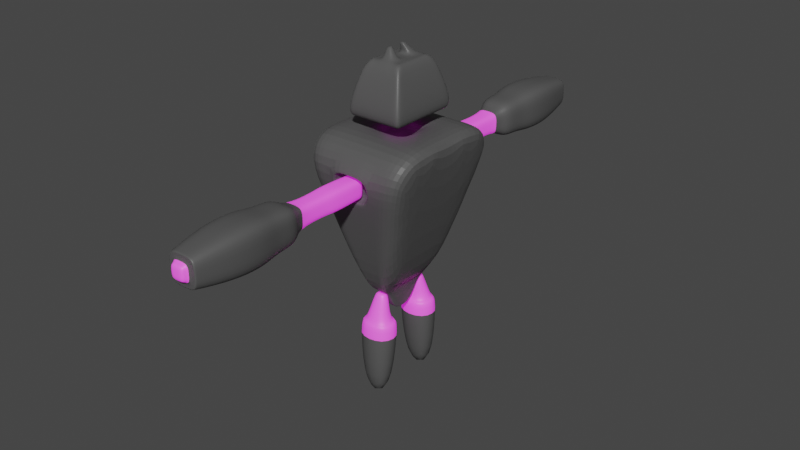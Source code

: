 # Source: Monster_boss_.blend  (saved by Blender 3.3.6; exported with 4.5.12 LTS)
import bpy
from mathutils import Matrix  # noqa: F401  (used for matrix-valued properties, if any)

bpy.ops.wm.read_factory_settings(use_empty=True)
scene = bpy.context.scene
scene.name = 'Scene'

# ---- collections
col_collection = bpy.data.collections.new('Collection'); scene.collection.children.link(col_collection)

# ---- materials (node trees are filled in below, after node groups)
mat_part_a = bpy.data.materials.new('Part_A')
mat_part_a.use_transparent_shadow = False
mat_part_b = bpy.data.materials.new('Part_B')
mat_part_b.use_transparent_shadow = False

# ---- material node trees
mat_part_a.use_nodes = True; mat_part_a.node_tree.nodes.clear()
_N = mat_part_a.node_tree.nodes; _L = mat_part_a.node_tree.links
n0 = _N.new('ShaderNodeBsdfPrincipled'); n0.name = 'Principled BSDF'; n0.location = (10, 300)
n0.distribution = 'GGX'
n0.subsurface_method = 'RANDOM_WALK_SKIN'
n0.inputs[0].default_value = (0.08714, 0.08714, 0.08714, 1.0)
n0.inputs[3].default_value = 1.45
n0.inputs[27].default_value = (0.0, 0.0, 0.0, 1.0)
n0.inputs[28].default_value = 1.0
n1 = _N.new('ShaderNodeOutputMaterial'); n1.name = 'Material Output'; n1.location = (300, 300)
_L.new(n0.outputs[0], n1.inputs[0])
n1.is_active_output = True
mat_part_b.use_nodes = True; mat_part_b.node_tree.nodes.clear()
_N = mat_part_b.node_tree.nodes; _L = mat_part_b.node_tree.links
n0 = _N.new('ShaderNodeBsdfPrincipled'); n0.name = 'Principled BSDF'; n0.location = (10, 300)
n0.distribution = 'GGX'
n0.subsurface_method = 'RANDOM_WALK_SKIN'
n0.inputs[0].default_value = (0.8, 0.1467, 0.5915, 1.0)
n0.inputs[3].default_value = 1.45
n0.inputs[27].default_value = (0.5277, 0.01562, 0.5097, 1.0)
n0.inputs[28].default_value = 1.0
n1 = _N.new('ShaderNodeOutputMaterial'); n1.name = 'Material Output'; n1.location = (300, 300)
_L.new(n0.outputs[0], n1.inputs[0])
n1.is_active_output = True

# ---- world
world_world = bpy.data.worlds.new('World'); scene.world = world_world
world_world.use_nodes = True; world_world.node_tree.nodes.clear()
_N = world_world.node_tree.nodes; _L = world_world.node_tree.links
n0 = _N.new('ShaderNodeOutputWorld'); n0.name = 'World Output'; n0.location = (300, 300)
n1 = _N.new('ShaderNodeBackground'); n1.name = 'Background'; n1.location = (10, 300)
n1.inputs[0].default_value = (0.05088, 0.05088, 0.05088, 1.0)
_L.new(n1.outputs[0], n0.inputs[0])
n0.is_active_output = True
world_world.color = (0.05088, 0.05088, 0.05088)
world_world.use_sun_shadow = False
world_world.sun_shadow_jitter_overblur = 0.0

# ---- meshes
me_body = bpy.data.meshes.new('Body')
me_body.from_pydata([(-0.3581, -0.3941, -0.8699), (-0.1785, -0.5017, -1.0), (0.1785, -0.5017, -1.0), (0.3581, -0.3941, -0.8699), (-0.7017, -0.9237, 0.6937), (-0.8322, -0.7764, 0.6647), (-0.8956, -0.6161, 0.8699), (-0.7965, -0.6844, 1.0), (0.8956, -0.6161, 0.8699), (0.7965, -0.6844, 1.0), (0.7017, -0.9237, 0.6937), (0.8322, -0.7764, 0.6647), (0.1166, -0.3278, -1.08), (-0.1166, -0.3278, -1.08), (0.08726, -0.2452, -1.215), (-0.08726, -0.2452, -1.215), (0.06935, -0.1949, -1.323), (-0.06935, -0.1949, -1.323), (0.05252, -0.09486, -1.424), (-0.05252, -0.09486, -1.424), (-0.08925, -0.5017, -1.0), (0.0, -0.5017, -1.0), (0.08925, -0.5017, -1.0), (0.3034, -0.9138, 0.654), (0.0, -0.9138, 0.654), (-0.3034, -0.9138, 0.654), (0.3982, -0.6844, 1.0), (0.0, -0.6844, 1.0), (-0.3982, -0.6844, 1.0), (-0.05832, -0.3278, -1.08), (0.0, -0.3278, -1.08), (0.05832, -0.3278, -1.08), (-0.04363, -0.2452, -1.215), (3.725e-09, -0.2452, -1.215), (0.04363, -0.2452, -1.215), (-0.03467, -0.1949, -1.323), (0.0, -0.1949, -1.323), (0.03467, -0.1949, -1.323), (-0.02626, -0.09486, -1.424), (0.0, -0.09486, -1.424), (0.02626, -0.09486, -1.424), (0.4401, -0.7127, -0.1531), (0.5952, -0.5853, -0.1026), (-0.4401, -0.7127, -0.1531), (-0.5952, -0.5853, -0.1026), (0.2201, -0.7127, -0.1531), (0.0, -0.7127, -0.1531), (-0.2201, -0.7127, -0.1531), (0.7137, -0.6809, 0.281), (-0.5709, -0.8182, 0.2703), (0.5709, -0.8182, 0.2703), (-0.7137, -0.6809, 0.281), (0.2502, -0.8281, 0.31), (0.0, -0.8281, 0.31), (-0.2502, -0.8281, 0.31), (-0.8956, 0.0, 0.8699), (-0.7965, 0.0, 1.0), (0.8956, 0.0, 0.8699), (0.7965, 0.0, 1.0), (0.2415, 0.0, 1.0), (-0.2415, 0.0, 1.0), (0.1785, 0.0, -1.0), (0.3581, 0.0, -0.8699), (-0.1785, 0.0, -1.0), (-0.3581, 0.0, -0.8699), (0.1166, 0.0, -1.08), (-0.1166, 0.0, -1.08), (0.08726, 0.0, -1.215), (-0.08726, 0.0, -1.215), (0.06935, 0.0, -1.323), (-0.06935, 0.0, -1.323), (0.05252, 0.0, -1.424), (-0.05252, 0.0, -1.424), (-0.02626, 0.0, -1.424), (0.0, 0.0, -1.424), (0.02626, 0.0, -1.424), (0.3509, -0.9237, 0.6937), (0.0, -0.9237, 0.6937), (-0.3509, -0.9237, 0.6937), (0.2855, -0.8182, 0.2703), (-0.2855, -0.8182, 0.2703), (0.0, -0.8182, 0.2703), (0.0, -0.7873, 0.6856), (0.0, -0.7016, 0.3415), (0.3034, -0.7873, 0.6856), (-0.3034, -0.7873, 0.6856), (0.2502, -0.7016, 0.3415), (-0.2502, -0.7016, 0.3415), (-0.8956, -0.2174, 0.8699), (0.7965, -0.2415, 1.0), (0.2415, -0.194, 1.0), (0.0, -0.194, 1.0), (-0.2415, -0.194, 1.0), (-0.7965, -0.2415, 1.0), (0.8956, -0.2174, 0.8699), (-0.2415, 0.0, 0.8789), (0.0, 0.0, 0.8789), (0.2415, 0.0, 0.8789), (0.2415, -0.194, 0.8789), (0.0, -0.194, 0.8789), (-0.2415, -0.194, 0.8789)], [], [(28, 7, 4, 78), (92, 93, 7, 28), (88, 6, 7, 93), (9, 10, 11, 8), (41, 2, 3, 42), (49, 4, 5, 51), (4, 7, 6, 5), (63, 1, 0, 64), (80, 78, 4, 49), (61, 2, 12, 65), (20, 1, 13, 29), (32, 15, 17, 35), (29, 13, 15, 32), (65, 12, 14, 67), (67, 14, 16, 69), (75, 71, 18, 40), (35, 17, 19, 38), (69, 16, 18, 71), (16, 37, 40, 18), (37, 36, 39, 40), (36, 35, 38, 39), (72, 73, 38, 19), (73, 74, 39, 38), (74, 75, 40, 39), (12, 31, 34, 14), (31, 30, 33, 34), (30, 29, 32, 33), (14, 34, 37, 16), (34, 33, 36, 37), (33, 32, 35, 36), (2, 22, 31, 12), (22, 21, 30, 31), (21, 20, 29, 30), (50, 10, 76, 79), (52, 23, 84, 86), (54, 53, 83, 87), (89, 90, 26, 9), (90, 91, 27, 26), (91, 92, 28, 27), (9, 26, 76, 10), (26, 27, 77, 76), (27, 28, 78, 77), (21, 46, 47, 20), (22, 45, 46, 21), (2, 41, 45, 22), (20, 47, 43, 1), (1, 43, 44, 0), (50, 41, 42, 48), (10, 50, 48, 11), (46, 81, 80, 47), (45, 79, 81, 46), (41, 50, 79, 45), (47, 80, 49, 43), (43, 49, 51, 44), (94, 57, 58, 89), (17, 70, 72, 19), (15, 68, 70, 17), (13, 66, 68, 15), (2, 61, 62, 3), (1, 63, 66, 13), (55, 64, 0, 44, 51, 5, 6, 88), (11, 48, 42, 3, 62, 57, 94, 8), (24, 23, 76, 77), (25, 24, 77, 78), (23, 52, 79, 76), (54, 25, 78, 80), (53, 54, 80, 81), (52, 53, 81, 79), (86, 84, 82, 83), (83, 82, 85, 87), (23, 24, 82, 84), (53, 52, 86, 83), (25, 54, 87, 85), (24, 25, 85, 82), (8, 94, 89, 9), (92, 91, 99, 100), (91, 90, 98, 99), (58, 59, 90, 89), (55, 88, 93, 56), (60, 56, 93, 92), (96, 95, 100, 99), (97, 96, 99, 98), (60, 92, 100, 95), (90, 59, 97, 98)])
_uv = me_body.uv_layers.new(name='UV 맵')
_uv.uv.foreach_set('vector', [0.625, 0.9282, 0.625, 0.9814, 0.5867, 0.9793, 0.5867, 0.9271, 0.8032, 0.6552, 0.8564, 0.6552, 0.8564, 0.7105, 0.8032, 0.7105, 0.6087, 0.09712, 0.6087, 0.04599, 0.625, 0.03945, 0.625, 0.09482, 0.6218, 0.7138, 0.5867, 0.75, 0.5831, 0.7303, 0.6087, 0.704, 0.4809, 0.7878, 0.375, 0.8048, 0.3913, 0.7197, 0.4872, 0.725, 0.5303, 0.0, 0.5821, 0.0, 0.5831, 0.01968, 0.5351, 0.02234, 0.5867, 0.0, 0.6218, 0.0362, 0.6087, 0.04599, 0.5831, 0.01968, 0.375, 0.125, 0.375, 0.0, 0.3913, 0.03032, 0.3913, 0.125, 0.5338, 0.9229, 0.5867, 0.9271, 0.5867, 0.9793, 0.5338, 0.9708, 0.3202, 0.625, 0.3202, 0.75, 0.3202, 0.75, 0.3202, 0.625, 0.375, 0.9101, 0.375, 0.9452, 0.375, 0.9452, 0.375, 0.9101, 0.375, 0.9101, 0.375, 0.9452, 0.375, 0.9452, 0.375, 0.9101, 0.375, 0.9101, 0.375, 0.9452, 0.375, 0.9452, 0.375, 0.9101, 0.3202, 0.625, 0.3202, 0.75, 0.3202, 0.75, 0.3202, 0.625, 0.3202, 0.625, 0.3202, 0.75, 0.3202, 0.75, 0.3202, 0.625, 0.2851, 0.625, 0.3202, 0.625, 0.3202, 0.75, 0.2851, 0.75, 0.375, 0.9101, 0.375, 0.9452, 0.375, 0.9452, 0.375, 0.9101, 0.3202, 0.625, 0.3202, 0.75, 0.3202, 0.75, 0.3202, 0.625, 0.375, 0.8048, 0.375, 0.8399, 0.375, 0.8399, 0.375, 0.8048, 0.375, 0.8399, 0.375, 0.875, 0.375, 0.875, 0.375, 0.8399, 0.375, 0.875, 0.375, 0.9101, 0.375, 0.9101, 0.375, 0.875, 0.1798, 0.625, 0.2149, 0.625, 0.2149, 0.75, 0.1798, 0.75, 0.2149, 0.625, 0.25, 0.625, 0.25, 0.75, 0.2149, 0.75, 0.25, 0.625, 0.2851, 0.625, 0.2851, 0.75, 0.25, 0.75, 0.375, 0.8048, 0.375, 0.8399, 0.375, 0.8399, 0.375, 0.8048, 0.375, 0.8399, 0.375, 0.875, 0.375, 0.875, 0.375, 0.8399, 0.375, 0.875, 0.375, 0.9101, 0.375, 0.9101, 0.375, 0.875, 0.375, 0.8048, 0.375, 0.8399, 0.375, 0.8399, 0.375, 0.8048, 0.375, 0.8399, 0.375, 0.875, 0.375, 0.875, 0.375, 0.8399, 0.375, 0.875, 0.375, 0.9101, 0.375, 0.9101, 0.375, 0.875, 0.375, 0.8048, 0.375, 0.8399, 0.375, 0.8399, 0.375, 0.8048, 0.375, 0.8399, 0.375, 0.875, 0.375, 0.875, 0.375, 0.8399, 0.375, 0.875, 0.375, 0.9101, 0.375, 0.9101, 0.375, 0.875, 0.5338, 0.7792, 0.5867, 0.7707, 0.5867, 0.8229, 0.5338, 0.8271, 0.5387, 0.8335, 0.5818, 0.8295, 0.5818, 0.8295, 0.5387, 0.8335, 0.5387, 0.9165, 0.5387, 0.875, 0.5387, 0.875, 0.5387, 0.9165, 0.6436, 0.6552, 0.6968, 0.6552, 0.6968, 0.7105, 0.6436, 0.7105, 0.6968, 0.6552, 0.75, 0.6552, 0.75, 0.7105, 0.6968, 0.7105, 0.75, 0.6552, 0.8032, 0.6552, 0.8032, 0.7105, 0.75, 0.7105, 0.625, 0.7686, 0.625, 0.8218, 0.5867, 0.8229, 0.5867, 0.7707, 0.625, 0.8218, 0.625, 0.875, 0.5867, 0.875, 0.5867, 0.8229, 0.625, 0.875, 0.625, 0.9282, 0.5867, 0.9271, 0.5867, 0.875, 0.375, 0.875, 0.4809, 0.875, 0.4809, 0.9186, 0.375, 0.9101, 0.375, 0.8399, 0.4809, 0.8314, 0.4809, 0.875, 0.375, 0.875, 0.375, 0.8048, 0.4809, 0.7878, 0.4809, 0.8314, 0.375, 0.8399, 0.375, 0.9101, 0.4809, 0.9186, 0.4809, 0.9622, 0.375, 0.9452, 0.375, 0.0, 0.4785, 0.0, 0.4872, 0.025, 0.3913, 0.03032, 0.5338, 0.7792, 0.4809, 0.7878, 0.4872, 0.725, 0.5351, 0.7277, 0.5867, 0.7707, 0.5338, 0.7792, 0.5351, 0.7277, 0.5831, 0.7303, 0.4809, 0.875, 0.5338, 0.875, 0.5338, 0.9229, 0.4809, 0.9186, 0.4809, 0.8314, 0.5338, 0.8271, 0.5338, 0.875, 0.4809, 0.875, 0.4809, 0.7878, 0.5338, 0.7792, 0.5338, 0.8271, 0.4809, 0.8314, 0.4809, 0.9186, 0.5338, 0.9229, 0.5338, 0.9708, 0.4809, 0.9622, 0.4785, 0.0, 0.5303, 0.0, 0.5351, 0.02234, 0.4872, 0.025, 0.6087, 0.6529, 0.6087, 0.625, 0.6436, 0.625, 0.6436, 0.6552, 0.375, 0.0, 0.375, 0.125, 0.375, 0.125, 0.375, 0.0, 0.375, 0.0, 0.375, 0.125, 0.375, 0.125, 0.375, 0.0, 0.375, 0.0, 0.375, 0.125, 0.375, 0.125, 0.375, 0.0, 0.3202, 0.75, 0.3202, 0.625, 0.3913, 0.625, 0.3913, 0.7197, 0.375, 0.0, 0.375, 0.125, 0.375, 0.125, 0.375, 0.0, 0.6087, 0.125, 0.3913, 0.125, 0.3913, 0.03032, 0.4872, 0.025, 0.5351, 0.02234, 0.5831, 0.01968, 0.6087, 0.04599, 0.6087, 0.09712, 0.5831, 0.7303, 0.5351, 0.7277, 0.4872, 0.725, 0.3913, 0.7197, 0.3913, 0.625, 0.6087, 0.625, 0.6087, 0.6529, 0.6087, 0.704, 0.5818, 0.875, 0.5818, 0.8295, 0.5867, 0.8229, 0.5867, 0.875, 0.5818, 0.9205, 0.5818, 0.875, 0.5867, 0.875, 0.5867, 0.9271, 0.5818, 0.8295, 0.5387, 0.8335, 0.5338, 0.8271, 0.5867, 0.8229, 0.5387, 0.9165, 0.5818, 0.9205, 0.5867, 0.9271, 0.5338, 0.9229, 0.5387, 0.875, 0.5387, 0.9165, 0.5338, 0.9229, 0.5338, 0.875, 0.5387, 0.8335, 0.5387, 0.875, 0.5338, 0.875, 0.5338, 0.8271, 0.5387, 0.8335, 0.5818, 0.8295, 0.5818, 0.875, 0.5387, 0.875, 0.5387, 0.875, 0.5818, 0.875, 0.5818, 0.9205, 0.5387, 0.9165, 0.5818, 0.8295, 0.5818, 0.875, 0.5818, 0.875, 0.5818, 0.8295, 0.5387, 0.875, 0.5387, 0.8335, 0.5387, 0.8335, 0.5387, 0.875, 0.5818, 0.9205, 0.5387, 0.9165, 0.5387, 0.9165, 0.5818, 0.9205, 0.5818, 0.875, 0.5818, 0.9205, 0.5818, 0.9205, 0.5818, 0.875, 0.6087, 0.704, 0.6087, 0.6529, 0.6436, 0.6552, 0.6436, 0.7105, 0.8032, 0.6552, 0.75, 0.6552, 0.75, 0.6552, 0.8032, 0.6552, 0.75, 0.6552, 0.6968, 0.6552, 0.6968, 0.6552, 0.75, 0.6552, 0.6436, 0.625, 0.6968, 0.625, 0.6968, 0.6552, 0.6436, 0.6552, 0.6087, 0.125, 0.6087, 0.09712, 0.625, 0.09482, 0.625, 0.125, 0.8032, 0.625, 0.8564, 0.625, 0.8564, 0.6552, 0.8032, 0.6552, 0.75, 0.625, 0.8032, 0.625, 0.8032, 0.6552, 0.75, 0.6552, 0.6968, 0.625, 0.75, 0.625, 0.75, 0.6552, 0.6968, 0.6552, 0.8032, 0.625, 0.8032, 0.6552, 0.8032, 0.6552, 0.8032, 0.625, 0.6968, 0.6552, 0.6968, 0.625, 0.6968, 0.625, 0.6968, 0.6552])
me_body.materials.append(mat_part_a)
me_body.use_mirror_x = True
me_body.use_mirror_y = True
me_body.use_mirror_z = True
me_body.update()
me_body.normals_split_custom_set([tuple(v) for v in zip(*[iter([0.0, -0.788, 0.6157, 0.0, -0.788, 0.6157, 0.0, -0.788, 0.6157, 0.0, -0.788, 0.6157, 1.351e-07, 0.0, 1.0, 1.351e-07, 0.0, 1.0, 1.351e-07, 0.0, 1.0, 1.351e-07, 0.0, 1.0, -0.7954, 0.0, 0.6061, -0.7954, 0.0, 0.6061, -0.7954, 0.0, 0.6061, -0.7954, 0.0, 0.6061, 0.7489, -0.6144, 0.2486, 0.7489, -0.6144, 0.2486, 0.7489, -0.6144, 0.2486, 0.7489, -0.6144, 0.2486, 0.659, -0.6564, -0.3672, 0.659, -0.6564, -0.3672, 0.659, -0.6564, -0.3672, 0.659, -0.6564, -0.3672, -0.659, -0.6565, -0.3672, -0.659, -0.6565, -0.3672, -0.659, -0.6565, -0.3672, -0.659, -0.6565, -0.3672, -0.7489, -0.6144, 0.2486, -0.7489, -0.6144, 0.2486, -0.7489, -0.6144, 0.2486, -0.7489, -0.6144, 0.2486, -0.5866, 0.0, -0.8099, -0.5866, 0.0, -0.8099, -0.5866, 0.0, -0.8099, -0.5866, 0.0, -0.8099, 0.0, -0.9703, -0.2418, 0.0, -0.9703, -0.2418, 0.0, -0.9703, -0.2418, 0.0, -0.9703, -0.2418, 0.7899, 0.0, -0.6132, 0.7899, 0.0, -0.6132, 0.7899, 0.0, -0.6132, 0.7899, 0.0, -0.6132, 0.0, -0.4167, -0.909, 0.0, -0.4167, -0.909, 0.0, -0.4167, -0.909, 0.0, -0.4167, -0.909, 0.0, -0.9055, -0.4243, 0.0, -0.9055, -0.4243, 0.0, -0.9055, -0.4243, 0.0, -0.9055, -0.4243, 0.0, -0.854, -0.5203, 0.0, -0.854, -0.5203, 0.0, -0.854, -0.5203, 0.0, -0.854, -0.5203, 0.9773, 0.0, -0.2119, 0.9773, 0.0, -0.2119, 0.9773, 0.0, -0.2119, 0.9773, 0.0, -0.2119, 0.9864, 0.0, -0.1645, 0.9864, 0.0, -0.1645, 0.9864, 0.0, -0.1645, 0.9864, 0.0, -0.1645, 0.0, 0.0, -1.0, 0.0, 0.0, -1.0, 0.0, 0.0, -1.0, 0.0, 0.0, -1.0, 0.0, -0.7104, -0.7038, 0.0, -0.7104, -0.7038, 0.0, -0.7104, -0.7038, 0.0, -0.7104, -0.7038, 0.9864, 0.0, -0.1644, 0.9864, 0.0, -0.1644, 0.9864, 0.0, -0.1644, 0.9864, 0.0, -0.1644, 0.0, -0.7104, -0.7038, 0.0, -0.7104, -0.7038, 0.0, -0.7104, -0.7038, 0.0, -0.7104, -0.7038, 0.0, -0.7104, -0.7038, 0.0, -0.7104, -0.7038, 0.0, -0.7104, -0.7038, 0.0, -0.7104, -0.7038, 0.0, -0.7104, -0.7038, 0.0, -0.7104, -0.7038, 0.0, -0.7104, -0.7038, 0.0, -0.7104, -0.7038, 0.0, 0.0, -1.0, 0.0, 0.0, -1.0, 0.0, 0.0, -1.0, 0.0, 0.0, -1.0, 0.0, 0.0, -1.0, 0.0, 0.0, -1.0, 0.0, 0.0, -1.0, 0.0, 0.0, -1.0, 0.0, 0.0, -1.0, 0.0, 0.0, -1.0, 0.0, 0.0, -1.0, 0.0, 0.0, -1.0, 0.0, -0.854, -0.5203, 0.0, -0.854, -0.5203, 0.0, -0.854, -0.5203, 0.0, -0.854, -0.5203, 0.0, -0.854, -0.5203, 0.0, -0.854, -0.5203, 0.0, -0.854, -0.5203, 0.0, -0.854, -0.5203, 0.0, -0.854, -0.5203, 0.0, -0.854, -0.5203, 0.0, -0.854, -0.5203, 0.0, -0.854, -0.5203, 0.0, -0.9055, -0.4243, 0.0, -0.9055, -0.4243, 0.0, -0.9055, -0.4243, 0.0, -0.9055, -0.4243, 0.0, -0.9055, -0.4243, 0.0, -0.9055, -0.4243, 0.0, -0.9055, -0.4243, 0.0, -0.9055, -0.4243, 0.0, -0.9055, -0.4243, 0.0, -0.9055, -0.4243, 0.0, -0.9055, -0.4243, 0.0, -0.9055, -0.4243, 0.0, -0.4167, -0.909, 0.0, -0.4167, -0.909, 0.0, -0.4167, -0.909, 0.0, -0.4167, -0.909, 0.0, -0.4167, -0.909, 0.0, -0.4167, -0.909, 0.0, -0.4167, -0.909, 0.0, -0.4167, -0.909, 0.0, -0.4167, -0.909, 0.0, -0.4167, -0.909, 0.0, -0.4167, -0.909, 0.0, -0.4167, -0.909, 0.0, -0.9703, -0.2418, 0.0, -0.9703, -0.2418, 0.0, -0.9703, -0.2418, 0.0, -0.9703, -0.2418, -0.989, -0.03584, 0.1438, -0.989, -0.03584, 0.1438, -0.989, -0.03584, 0.1438, -0.989, -0.03584, 0.1438, 0.0, -0.2418, 0.9703, 0.0, -0.2418, 0.9703, 0.0, -0.2418, 0.9703, 0.0, -0.2418, 0.9703, 0.0, 0.0, 1.0, 0.0, 0.0, 1.0, 0.0, 0.0, 1.0, 0.0, 0.0, 1.0, 0.0, 0.0, 1.0, 0.0, 0.0, 1.0, 0.0, 0.0, 1.0, 0.0, 0.0, 1.0, 0.0, 0.0, 1.0, 0.0, 0.0, 1.0, 0.0, 0.0, 1.0, 0.0, 0.0, 1.0, 0.0, -0.788, 0.6157, 0.0, -0.788, 0.6157, 0.0, -0.788, 0.6157, 0.0, -0.788, 0.6157, 0.0, -0.788, 0.6157, 0.0, -0.788, 0.6157, 0.0, -0.788, 0.6157, 0.0, -0.788, 0.6157, 0.0, -0.788, 0.6157, 0.0, -0.788, 0.6157, 0.0, -0.788, 0.6157, 0.0, -0.788, 0.6157, 0.0, -0.9703, -0.2418, 0.0, -0.9703, -0.2418, 0.0, -0.9703, -0.2418, 0.0, -0.9703, -0.2418, 0.0, -0.9703, -0.2418, 0.0, -0.9703, -0.2418, 0.0, -0.9703, -0.2418, 0.0, -0.9703, -0.2418, 0.0, -0.9703, -0.2418, 0.0, -0.9703, -0.2418, 0.0, -0.9703, -0.2418, 0.0, -0.9703, -0.2418, 0.0, -0.9703, -0.2418, 0.0, -0.9703, -0.2418, 0.0, -0.9703, -0.2418, 0.0, -0.9703, -0.2418, -0.659, -0.6564, -0.3672, -0.659, -0.6564, -0.3672, -0.659, -0.6564, -0.3672, -0.659, -0.6564, -0.3672, 0.659, -0.6564, -0.3672, 0.659, -0.6564, -0.3672, 0.659, -0.6564, -0.3672, 0.659, -0.6564, -0.3672, 0.659, -0.6565, -0.3672, 0.659, -0.6565, -0.3672, 0.659, -0.6565, -0.3672, 0.659, -0.6565, -0.3672, 0.0, -0.9703, -0.2418, 0.0, -0.9703, -0.2418, 0.0, -0.9703, -0.2418, 0.0, -0.9703, -0.2418, 0.0, -0.9703, -0.2418, 0.0, -0.9703, -0.2418, 0.0, -0.9703, -0.2418, 0.0, -0.9703, -0.2418, 0.0, -0.9703, -0.2418, 0.0, -0.9703, -0.2418, 0.0, -0.9703, -0.2418, 0.0, -0.9703, -0.2418, 4.222e-08, -0.9703, -0.2418, 4.222e-08, -0.9703, -0.2418, 4.222e-08, -0.9703, -0.2418, 4.222e-08, -0.9703, -0.2418, -0.659, -0.6564, -0.3672, -0.659, -0.6564, -0.3672, -0.659, -0.6564, -0.3672, -0.659, -0.6564, -0.3672, 0.7954, 0.0, 0.6061, 0.7954, 0.0, 0.6061, 0.7954, 0.0, 0.6061, 0.7954, 0.0, 0.6061, -0.9864, 0.0, -0.1644, -0.9864, 0.0, -0.1644, -0.9864, 0.0, -0.1644, -0.9864, 0.0, -0.1644, -0.9864, 0.0, -0.1645, -0.9864, 0.0, -0.1645, -0.9864, 0.0, -0.1645, -0.9864, 0.0, -0.1645, -0.9773, 0.0, -0.2119, -0.9773, 0.0, -0.2119, -0.9773, 0.0, -0.2119, -0.9773, 0.0, -0.2119, 0.5866, 0.0, -0.8099, 0.5866, 0.0, -0.8099, 0.5866, 0.0, -0.8099, 0.5866, 0.0, -0.8099, -0.7899, 0.0, -0.6132, -0.7899, 0.0, -0.6132, -0.7899, 0.0, -0.6132, -0.7899, 0.0, -0.6132, -0.9554, 5.471e-08, -0.2952, -0.9554, 5.471e-08, -0.2952, -0.9554, 5.471e-08, -0.2952, -0.9554, 5.471e-08, -0.2952, -0.9554, 5.471e-08, -0.2952, -0.9554, 5.471e-08, -0.2952, -0.9554, 5.471e-08, -0.2952, -0.9554, 5.471e-08, -0.2952, 0.9554, 1.094e-07, -0.2952, 0.9554, 1.094e-07, -0.2952, 0.9554, 1.094e-07, -0.2952, 0.9554, 1.094e-07, -0.2952, 0.9554, 1.094e-07, -0.2952, 0.9554, 1.094e-07, -0.2952, 0.9554, 1.094e-07, -0.2952, 0.9554, 1.094e-07, -0.2952, 6.962e-08, -0.9703, -0.2418, 6.962e-08, -0.9703, -0.2418, 6.962e-08, -0.9703, -0.2418, 6.962e-08, -0.9703, -0.2418, -6.962e-08, -0.9703, -0.2418, -6.962e-08, -0.9703, -0.2418, -6.962e-08, -0.9703, -0.2418, -6.962e-08, -0.9703, -0.2418, 0.0, -0.9703, -0.2418, 0.0, -0.9703, -0.2418, 0.0, -0.9703, -0.2418, 0.0, -0.9703, -0.2418, 0.0, -0.9703, -0.2418, 0.0, -0.9703, -0.2418, 0.0, -0.9703, -0.2418, 0.0, -0.9703, -0.2418, 0.0, -0.9703, -0.2418, 0.0, -0.9703, -0.2418, 0.0, -0.9703, -0.2418, 0.0, -0.9703, -0.2418, 0.0, -0.9703, -0.2418, 0.0, -0.9703, -0.2418, 0.0, -0.9703, -0.2418, 0.0, -0.9703, -0.2418, 0.0, -0.9703, -0.2418, 0.0, -0.9703, -0.2418, 0.0, -0.9703, -0.2418, 0.0, -0.9703, -0.2418, 0.0, -0.9703, -0.2418, 0.0, -0.9703, -0.2418, 0.0, -0.9703, -0.2418, 0.0, -0.9703, -0.2418, 1.884e-07, 0.2418, -0.9703, 1.884e-07, 0.2418, -0.9703, 1.884e-07, 0.2418, -0.9703, 1.884e-07, 0.2418, -0.9703, 0.0, -0.2418, 0.9703, 0.0, -0.2418, 0.9703, 0.0, -0.2418, 0.9703, 0.0, -0.2418, 0.9703, 0.989, -0.03584, 0.1438, 0.989, -0.03584, 0.1438, 0.989, -0.03584, 0.1438, 0.989, -0.03584, 0.1438, -1.884e-07, 0.2418, -0.9703, -1.884e-07, 0.2418, -0.9703, -1.884e-07, 0.2418, -0.9703, -1.884e-07, 0.2418, -0.9703, 0.7954, 0.0, 0.6061, 0.7954, 0.0, 0.6061, 0.7954, 0.0, 0.6061, 0.7954, 0.0, 0.6061, 0.0, 1.0, 0.0, 0.0, 1.0, 0.0, 0.0, 1.0, 0.0, 0.0, 1.0, 0.0, 0.0, 1.0, 0.0, 0.0, 1.0, 0.0, 0.0, 1.0, 0.0, 0.0, 1.0, 0.0, 0.0, 0.0, 1.0, 0.0, 0.0, 1.0, 0.0, 0.0, 1.0, 0.0, 0.0, 1.0, -0.7954, 0.0, 0.6061, -0.7954, 0.0, 0.6061, -0.7954, 0.0, 0.6061, -0.7954, 0.0, 0.6061, 0.0, 0.0, 1.0, 0.0, 0.0, 1.0, 0.0, 0.0, 1.0, 0.0, 0.0, 1.0, 0.0, 0.0, 1.0, 0.0, 0.0, 1.0, 0.0, 0.0, 1.0, 0.0, 0.0, 1.0, 0.0, 0.0, 1.0, 0.0, 0.0, 1.0, 0.0, 0.0, 1.0, 0.0, 0.0, 1.0, 1.0, 0.0, 0.0, 1.0, 0.0, 0.0, 1.0, 0.0, 0.0, 1.0, 0.0, 0.0, -1.0, 0.0, 0.0, -1.0, 0.0, 0.0, -1.0, 0.0, 0.0, -1.0, 0.0, 0.0])] * 3)])
me_leg = bpy.data.meshes.new('Leg')
me_leg.from_pydata([(-0.3133, -0.4841, -3.544), (-0.3304, -0.3839, -1.559), (-0.3133, -1.067, -3.544), (-0.3304, -1.001, -1.559), (0.2692, -0.4841, -3.544), (0.2864, -0.3839, -1.559), (0.2692, -1.067, -3.544), (0.2864, -1.001, -1.559), (-0.442, -0.2724, -1.521), (-0.442, -1.112, -1.521), (0.398, -1.112, -1.521), (0.398, -0.2724, -1.521), (-0.2505, -0.4901, -1.376), (-0.2274, -0.9162, -1.293), (0.2064, -0.8945, -1.303), (0.1834, -0.4685, -1.385), (-0.1699, -0.478, -0.9556), (-0.108, -0.523, -0.8591), (-0.1545, -0.7631, -0.9006), (-0.09877, -0.6938, -0.8261), (0.07518, -0.6851, -0.83), (0.1359, -0.7486, -0.9069), (0.06594, -0.5143, -0.8629), (0.1204, -0.4636, -0.9619)], [], [(0, 2, 9, 8), (2, 6, 10, 9), (6, 4, 11, 10), (4, 0, 8, 11), (2, 0, 4, 6), (1, 12, 15, 5), (1, 8, 9, 3), (3, 9, 10, 7), (7, 10, 11, 5), (5, 11, 8, 1), (7, 14, 13, 3), (5, 15, 14, 7), (3, 13, 12, 1), (13, 18, 16, 12), (14, 21, 18, 13), (20, 22, 17, 19), (15, 23, 21, 14), (22, 20, 21, 23), (23, 16, 17, 22), (16, 18, 19, 17), (18, 21, 20, 19), (12, 16, 23, 15)])
me_leg.polygons.foreach_set('use_smooth', [True] * 22)
me_leg.polygons.foreach_set('material_index', [1, 1, 1, 1, 1, 0, 0, 0, 0, 0, 0, 0, 0, 0, 0, 0, 0, 0, 0, 0, 0, 0])
_uv = me_leg.uv_layers.new(name='UV 맵')
_uv.uv.foreach_set('vector', [0.375, 0.0, 0.375, 0.25, 0.625, 0.25, 0.625, 0.0, 0.375, 0.25, 0.375, 0.5, 0.625, 0.5, 0.625, 0.25, 0.375, 0.5, 0.375, 0.75, 0.625, 0.75, 0.625, 0.5, 0.375, 0.75, 0.375, 1.0, 0.625, 1.0, 0.625, 0.75, 0.125, 0.5, 0.125, 0.75, 0.375, 0.75, 0.375, 0.5, 0.8418, 0.7168, 0.8418, 0.7168, 0.6582, 0.7168, 0.6582, 0.7168, 0.8418, 0.7168, 0.875, 0.75, 0.875, 0.5, 0.8418, 0.5332, 0.8418, 0.5332, 0.875, 0.5, 0.625, 0.5, 0.6582, 0.5332, 0.6582, 0.5332, 0.625, 0.5, 0.625, 0.75, 0.6582, 0.7168, 0.6582, 0.7168, 0.625, 0.75, 0.875, 0.75, 0.8418, 0.7168, 0.6582, 0.5332, 0.6582, 0.5332, 0.8418, 0.5332, 0.8418, 0.5332, 0.6582, 0.7168, 0.6582, 0.7168, 0.6582, 0.5332, 0.6582, 0.5332, 0.8418, 0.5332, 0.8418, 0.5332, 0.8418, 0.7168, 0.8418, 0.7168, 0.8418, 0.5332, 0.8418, 0.5332, 0.8418, 0.7168, 0.8418, 0.7168, 0.6582, 0.5332, 0.6582, 0.5332, 0.8418, 0.5332, 0.8418, 0.5332, 0.6916, 0.5666, 0.6916, 0.6834, 0.8084, 0.6834, 0.8084, 0.5666, 0.6582, 0.7168, 0.6582, 0.7168, 0.6582, 0.5332, 0.6582, 0.5332, 0.6916, 0.6834, 0.6916, 0.5666, 0.6582, 0.5332, 0.6582, 0.7168, 0.6582, 0.7168, 0.8418, 0.7168, 0.8084, 0.6834, 0.6916, 0.6834, 0.8418, 0.7168, 0.8418, 0.5332, 0.8084, 0.5666, 0.8084, 0.6834, 0.8418, 0.5332, 0.6582, 0.5332, 0.6916, 0.5666, 0.8084, 0.5666, 0.8418, 0.7168, 0.8418, 0.7168, 0.6582, 0.7168, 0.6582, 0.7168])
me_leg.materials.append(mat_part_b)
me_leg.materials.append(mat_part_a)
me_leg.update()
me_leg.normals_split_custom_set([tuple(v) for v in zip(*[iter([-0.562, 0.5464, -0.6211, -0.5581, -0.5734, -0.5998, -0.5636, -0.5467, 0.6192, -0.5576, 0.5742, 0.5995, -0.5581, -0.5734, -0.5998, 0.5581, -0.5734, -0.5998, 0.5636, -0.5467, 0.6192, -0.5636, -0.5467, 0.6192, 0.5581, -0.5734, -0.5998, 0.562, 0.5464, -0.6211, 0.5576, 0.5742, 0.5995, 0.5636, -0.5467, 0.6192, 0.562, 0.5464, -0.6211, -0.562, 0.5464, -0.6211, -0.5576, 0.5742, 0.5995, 0.5576, 0.5742, 0.5995, -0.5581, -0.5734, -0.5998, -0.562, 0.5464, -0.6211, 0.562, 0.5464, -0.6211, 0.5581, -0.5734, -0.5998, -0.04811, 0.05895, 0.9971, -0.6988, 0.6012, 0.3876, 0.6263, 0.6775, 0.3858, 0.05676, 0.04727, 0.9973, -0.04811, 0.05895, 0.9971, -0.5576, 0.5742, 0.5995, -0.5636, -0.5467, 0.6192, -0.07501, -0.06959, 0.9948, -0.07501, -0.06959, 0.9948, -0.5636, -0.5467, 0.6192, 0.5636, -0.5467, 0.6192, 0.06883, -0.07324, 0.9949, 0.06883, -0.07324, 0.9949, 0.5636, -0.5467, 0.6192, 0.5576, 0.5742, 0.5995, 0.05676, 0.04727, 0.9973, 0.05676, 0.04727, 0.9973, 0.5576, 0.5742, 0.5995, -0.5576, 0.5742, 0.5995, -0.04811, 0.05895, 0.9971, 0.06883, -0.07324, 0.9949, 0.6684, -0.6059, 0.4314, -0.5999, -0.6691, 0.4385, -0.07501, -0.06959, 0.9948, 0.05676, 0.04727, 0.9973, 0.6263, 0.6775, 0.3858, 0.6684, -0.6059, 0.4314, 0.06883, -0.07324, 0.9949, -0.07501, -0.06959, 0.9948, -0.5999, -0.6691, 0.4385, -0.6988, 0.6012, 0.3876, -0.04811, 0.05895, 0.9971, -0.5999, -0.6691, 0.4385, -0.6035, -0.577, 0.5504, -0.6578, 0.6771, 0.3299, -0.6988, 0.6012, 0.3876, 0.6684, -0.6059, 0.4314, 0.6811, -0.5108, 0.5245, -0.6035, -0.577, 0.5504, -0.5999, -0.6691, 0.4385, 0.402, -0.2169, 0.8896, 0.3669, 0.5273, 0.7664, -0.3894, 0.4886, 0.7808, -0.3449, -0.254, 0.9036, 0.6263, 0.6775, 0.3858, 0.601, 0.7389, 0.3047, 0.6811, -0.5108, 0.5245, 0.6684, -0.6059, 0.4314, 0.3669, 0.5273, 0.7664, 0.402, -0.2169, 0.8896, 0.6811, -0.5108, 0.5245, 0.601, 0.7389, 0.3047, 0.601, 0.7389, 0.3047, -0.6578, 0.6771, 0.3299, -0.3894, 0.4886, 0.7808, 0.3669, 0.5273, 0.7664, -0.6578, 0.6771, 0.3299, -0.6035, -0.577, 0.5504, -0.3449, -0.254, 0.9036, -0.3894, 0.4886, 0.7808, -0.6035, -0.577, 0.5504, 0.6811, -0.5108, 0.5245, 0.402, -0.2169, 0.8896, -0.3449, -0.254, 0.9036, -0.6988, 0.6012, 0.3876, -0.6578, 0.6771, 0.3299, 0.601, 0.7389, 0.3047, 0.6263, 0.6775, 0.3858])] * 3)])
me_face = bpy.data.meshes.new('face')
me_face.from_pydata([(-0.364, 0.5925, 4.567), (-0.1825, 0.5925, 4.567), (-0.001031, 0.5925, 4.567), (0.1805, 0.5925, 4.567), (0.3619, 0.5925, 4.567), (0.3619, -0.5925, 4.567), (0.1805, -0.5925, 4.567), (-0.001031, -0.5925, 4.567), (-0.1825, -0.5925, 4.567), (-0.364, -0.5925, 4.567), (-0.5455, -0.395, 4.567), (-0.5455, -0.1975, 4.567), (-0.5455, 1.49e-08, 4.567), (-0.5455, 0.1975, 4.567), (-0.5455, 0.395, 4.567), (0.5434, 0.395, 4.567), (0.5434, 0.1975, 4.567), (0.5434, -1.49e-08, 4.567), (0.5434, -0.1975, 4.567), (0.5434, -0.395, 4.567), (0.3619, 0.395, 4.567), (0.3619, 0.1975, 4.567), (0.3619, -1.49e-08, 4.567), (0.3619, -0.1975, 4.567), (0.3619, -0.395, 4.567), (0.1805, 0.395, 4.567), (0.1805, 0.1975, 4.567), (0.1805, -1.49e-08, 4.567), (0.1805, -0.1975, 4.567), (0.1805, -0.395, 4.567), (-0.001031, 0.395, 4.567), (-0.001031, 0.1975, 4.567), (-0.001031, -1.49e-08, 4.567), (-0.001031, -0.1975, 4.567), (-0.001031, -0.395, 4.567), (-0.1825, 0.395, 4.567), (-0.1825, 0.1975, 4.567), (-0.1825, -1.49e-08, 4.567), (-0.1825, -0.1975, 4.567), (-0.1825, -0.395, 4.567), (-0.364, 0.395, 4.567), (-0.364, 0.1975, 4.567), (-0.364, -1.49e-08, 4.567), (-0.364, -0.1975, 4.567), (-0.364, -0.395, 4.567), (-0.6136, 0.6667, 3.335), (-0.6136, 0.3333, 3.335), (-0.6136, -2.98e-08, 3.335), (-0.6136, -0.3333, 3.335), (-0.6136, -0.6667, 3.335), (-0.3073, 0.6667, 3.335), (-0.3073, 0.3333, 3.335), (-0.3073, -2.98e-08, 3.335), (-0.3073, -0.3333, 3.335), (-0.3073, -0.6667, 3.335), (-0.001031, 0.6667, 3.335), (-0.001031, 0.3333, 3.335), (-0.001031, -0.3333, 3.335), (-0.001031, -0.6667, 3.335), (0.3052, 0.6667, 3.335), (0.3052, 0.3333, 3.335), (0.3052, -2.98e-08, 3.335), (0.3052, -0.3333, 3.335), (0.3052, -0.6667, 3.335), (0.6115, 0.6667, 3.335), (0.6115, 0.3333, 3.335), (0.6115, -2.98e-08, 3.335), (0.6115, -0.3333, 3.335), (0.6115, -0.6667, 3.335), (-0.07357, 0.2546, 4.815), (-0.07357, 0.1273, 4.815), (-0.07357, -0.1273, 4.815), (-0.07357, -0.2546, 4.815), (-0.1018, 0.2546, 4.815), (-0.1018, 0.1273, 4.815), (-0.1018, -0.1273, 4.815), (-0.1018, -0.2546, 4.815), (-0.2188, 0.2546, 4.815), (-0.2188, 0.1273, 4.815), (-0.2188, -0.1273, 4.815), (-0.2188, -0.2546, 4.815), (0.6115, 0.8089, 3.335), (0.5748, 0.94, 3.517), (0.3052, 0.8089, 3.335), (0.2869, 0.94, 3.517), (-0.001031, 0.8089, 3.335), (-0.001031, 0.94, 3.517), (-0.3073, 0.8089, 3.335), (-0.2889, 0.94, 3.517), (-0.5768, 0.94, 3.517), (-0.6136, 0.8089, 3.335), (-0.6136, -0.8089, 3.335), (-0.5768, -0.94, 3.517), (-0.3073, -0.8089, 3.335), (-0.2889, -0.94, 3.517), (-0.001031, -0.8089, 3.335), (-0.001031, -0.94, 3.517), (0.3052, -0.8089, 3.335), (0.2869, -0.94, 3.517), (0.5748, -0.94, 3.517), (0.6115, -0.8089, 3.335), (-0.7442, 0.6667, 3.335), (-0.8647, 0.6267, 3.517), (-0.7442, 0.3333, 3.335), (-0.8647, 0.3133, 3.517), (-0.7442, -2.98e-08, 3.335), (-0.8647, -2.322e-08, 3.517), (-0.7442, -0.3333, 3.335), (-0.8647, -0.3133, 3.517), (-0.8647, -0.6267, 3.517), (-0.7442, -0.6667, 3.335), (0.7422, -0.6667, 3.335), (0.8626, -0.6267, 3.517), (0.7422, -0.3333, 3.335), (0.8626, -0.3133, 3.517), (0.7422, -4.378e-09, 3.335), (0.8626, 2.322e-08, 3.517), (0.7422, 0.3333, 3.335), (0.8626, 0.3133, 3.517), (0.8626, 0.6267, 3.517), (0.7422, 0.6667, 3.335), (-0.3073, 0.3333, 3.063), (-0.3073, -2.98e-08, 3.063), (-0.3073, -0.3333, 3.063), (-0.001031, 0.3333, 3.063), (-0.001031, -2.98e-08, 3.063), (-0.001031, -0.3333, 3.063), (0.3052, 0.3333, 3.063), (0.3052, -2.98e-08, 3.063), (0.3052, -0.3333, 3.063), (-0.5455, -0.5424, 4.567), (-0.4962, -0.5925, 4.567), (-0.4962, 0.5925, 4.567), (-0.5455, 0.5424, 4.567), (0.4941, -0.5925, 4.567), (0.5434, -0.5424, 4.567), (0.5434, 0.5424, 4.567), (0.4941, 0.5925, 4.567), (-0.6947, -0.8089, 3.335), (-0.7442, -0.7585, 3.335), (-0.8647, -0.8898, 3.517), (-0.8153, -0.94, 3.517), (-0.7442, 0.7585, 3.335), (-0.6947, 0.8089, 3.335), (-0.8153, 0.94, 3.517), (-0.8647, 0.8898, 3.517), (0.7422, -0.7585, 3.335), (0.6927, -0.8089, 3.335), (0.8133, -0.94, 3.517), (0.8626, -0.8898, 3.517), (0.6927, 0.8089, 3.335), (0.7422, 0.7585, 3.335), (0.8626, 0.8898, 3.517), (0.8133, 0.94, 3.517), (-0.6395, -0.4247, 4.302), (-0.6366, -0.2157, 4.306), (-0.6336, -0.006681, 4.31), (-0.6307, 0.2023, 4.314), (-0.6278, 0.4113, 4.318), (-0.8081, 0.6697, 3.716), (-0.8127, 0.3382, 3.71), (-0.8174, 0.006681, 3.704), (-0.822, -0.3249, 3.697), (-0.8267, -0.6564, 3.691)], [], [(19, 24, 5, 134, 135), (83, 81, 64, 59), (136, 137, 4, 20, 15), (110, 139, 140, 109), (148, 134, 5, 99), (92, 9, 131, 141), (82, 4, 137, 153), (24, 29, 6, 5), (29, 34, 7, 6), (34, 39, 8, 7), (39, 44, 9, 8), (0, 132, 133, 14, 40), (96, 7, 8, 94), (98, 6, 7, 96), (99, 5, 6, 98), (100, 147, 148, 99), (63, 68, 100, 97), (58, 63, 97, 95), (54, 58, 95, 93), (49, 54, 93, 91), (142, 101, 102, 145), (94, 8, 9, 92), (90, 87, 50, 45), (87, 85, 55, 50), (85, 83, 59, 55), (84, 3, 4, 82), (59, 64, 65, 60), (60, 65, 66, 61), (61, 66, 67, 62), (62, 67, 68, 63), (86, 2, 3, 84), (55, 59, 60, 56), (53, 52, 122, 123), (62, 57, 126, 129), (57, 62, 63, 58), (88, 1, 2, 86), (50, 55, 56, 51), (61, 62, 129, 128), (52, 51, 121, 122), (53, 57, 58, 54), (89, 0, 1, 88), (45, 50, 51, 46), (46, 51, 52, 47), (47, 52, 53, 48), (48, 53, 54, 49), (144, 132, 0, 89), (13, 14, 102, 104, 106, 108, 109, 10, 11, 12), (114, 18, 19, 112), (1, 0, 40, 35), (35, 40, 41, 36), (36, 41, 42, 37), (37, 42, 43, 38), (38, 43, 44, 39), (2, 1, 35, 30), (30, 35, 77, 73), (31, 36, 37, 32), (32, 37, 38, 33), (33, 38, 79, 75), (3, 2, 30, 25), (31, 26, 70, 74), (26, 31, 32, 27), (27, 32, 33, 28), (34, 29, 72, 76), (4, 3, 25, 20), (20, 25, 26, 21), (21, 26, 27, 22), (22, 27, 28, 23), (23, 28, 29, 24), (138, 91, 92, 141), (15, 20, 21, 16), (16, 21, 22, 17), (17, 22, 23, 18), (18, 23, 24, 19), (112, 19, 135, 149), (40, 14, 13, 41), (41, 13, 12, 42), (42, 12, 11, 43), (43, 11, 10, 44), (152, 136, 15, 119), (119, 15, 16, 118), (118, 16, 17, 116), (116, 17, 18, 114), (120, 151, 152, 119), (64, 120, 117, 65), (65, 117, 115, 66), (66, 115, 113, 67), (67, 113, 111, 68), (102, 14, 133, 145), (107, 48, 49, 110), (105, 47, 48, 107), (103, 46, 47, 105), (101, 45, 46, 103), (73, 77, 78, 74), (75, 79, 80, 76), (69, 73, 74, 70), (71, 75, 76, 72), (38, 39, 80, 79), (29, 28, 71, 72), (39, 34, 76, 80), (35, 36, 78, 77), (26, 25, 69, 70), (36, 31, 74, 78), (28, 33, 75, 71), (25, 30, 73, 69), (90, 143, 144, 89), (142, 143, 90, 45, 101), (150, 81, 82, 153), (81, 150, 151, 120, 64), (81, 83, 84, 82), (83, 85, 86, 84), (85, 87, 88, 86), (87, 90, 89, 88), (110, 49, 91, 138, 139), (91, 93, 94, 92), (93, 95, 96, 94), (95, 97, 98, 96), (97, 100, 99, 98), (146, 111, 112, 149), (101, 103, 104, 102), (103, 105, 106, 104), (105, 107, 108, 106), (107, 110, 109, 108), (68, 111, 146, 147, 100), (111, 113, 114, 112), (113, 115, 116, 114), (115, 117, 118, 116), (117, 120, 119, 118), (44, 10, 130, 131, 9), (124, 127, 128, 125), (125, 128, 129, 126), (121, 124, 125, 122), (122, 125, 126, 123), (56, 60, 127, 124), (60, 61, 128, 127), (57, 53, 123, 126), (51, 56, 124, 121), (149, 135, 134, 148), (153, 137, 136, 152), (145, 133, 132, 144), (130, 140, 141, 131), (138, 141, 140, 139), (142, 145, 144, 143), (150, 153, 152, 151), (146, 149, 148, 147), (140, 130, 10, 109), (160, 157, 158, 159), (161, 156, 157, 160), (162, 155, 156, 161), (163, 154, 155, 162)])
me_face.polygons.foreach_set('use_smooth', [True] * 149)
me_face.polygons.foreach_set('material_index', [0, 0, 0, 0, 0, 0, 0, 0, 0, 0, 0, 0, 0, 0, 0, 0, 0, 0, 0, 0, 0, 0, 0, 0, 0, 0, 0, 0, 0, 0, 0, 0, 1, 1, 0, 0, 0, 1, 1, 0, 0, 0, 0, 0, 0, 0, 0, 0, 0, 0, 0, 0, 0, 0, 0, 0, 0, 0, 0, 0, 0, 0, 0, 0, 0, 0, 0, 0, 0, 0, 0, 0, 0, 0, 0, 0, 0, 0, 0, 0, 0, 0, 0, 0, 0, 0, 0, 0, 0, 0, 0, 0, 0, 0, 0, 0, 0, 0, 0, 0, 0, 0, 0, 0, 0, 0, 0, 0, 0, 0, 0, 0, 0, 0, 0, 0, 0, 0, 0, 0, 0, 0, 0, 0, 0, 0, 0, 0, 1, 1, 1, 1, 1, 1, 1, 1, 0, 0, 0, 0, 0, 0, 0, 0, 0, 1, 1, 1, 1])
_uv = me_face.uv_layers.new(name='UV 맵')
_uv.uv.foreach_set('vector', [0.625, 0.7083, 0.6667, 0.7083, 0.6667, 0.75, 0.6363, 0.75, 0.625, 0.7394, 0.2917, 0.5239, 0.3333, 0.5239, 0.3333, 0.5417, 0.2917, 0.5417, 0.625, 0.5106, 0.6363, 0.5, 0.6667, 0.5, 0.6667, 0.5417, 0.625, 0.5417, 0.1489, 0.7083, 0.1489, 0.7198, 0.125, 0.737, 0.125, 0.7083, 0.4118, 0.7571, 0.625, 0.7613, 0.625, 0.7917, 0.4118, 0.7917, 0.4118, 0.9583, 0.625, 0.9583, 0.625, 0.9887, 0.4118, 0.9929, 0.4118, 0.4583, 0.625, 0.4583, 0.625, 0.4887, 0.4118, 0.4929, 0.6667, 0.7083, 0.7083, 0.7083, 0.7083, 0.75, 0.6667, 0.75, 0.7083, 0.7083, 0.75, 0.7083, 0.75, 0.75, 0.7083, 0.75, 0.75, 0.7083, 0.7917, 0.7083, 0.7917, 0.75, 0.75, 0.75, 0.7917, 0.7083, 0.8333, 0.7083, 0.8333, 0.75, 0.7917, 0.75, 0.8333, 0.5, 0.8637, 0.5, 0.875, 0.5106, 0.875, 0.5417, 0.8333, 0.5417, 0.4118, 0.875, 0.625, 0.875, 0.625, 0.9167, 0.4118, 0.9167, 0.4118, 0.8333, 0.625, 0.8333, 0.625, 0.875, 0.4118, 0.875, 0.4118, 0.7917, 0.625, 0.7917, 0.625, 0.8333, 0.4118, 0.8333, 0.3333, 0.7261, 0.3444, 0.7261, 0.3616, 0.75, 0.3333, 0.75, 0.2917, 0.7083, 0.3333, 0.7083, 0.3333, 0.7261, 0.2917, 0.7261, 0.25, 0.7083, 0.2917, 0.7083, 0.2917, 0.7261, 0.25, 0.7261, 0.2083, 0.7083, 0.25, 0.7083, 0.25, 0.7261, 0.2083, 0.7261, 0.1667, 0.7083, 0.2083, 0.7083, 0.2083, 0.7261, 0.1667, 0.7261, 0.1489, 0.5302, 0.1489, 0.5417, 0.125, 0.5417, 0.125, 0.513, 0.4118, 0.9167, 0.625, 0.9167, 0.625, 0.9583, 0.4118, 0.9583, 0.1667, 0.5239, 0.2083, 0.5239, 0.2083, 0.5417, 0.1667, 0.5417, 0.2083, 0.5239, 0.25, 0.5239, 0.25, 0.5417, 0.2083, 0.5417, 0.25, 0.5239, 0.2917, 0.5239, 0.2917, 0.5417, 0.25, 0.5417, 0.4118, 0.4167, 0.625, 0.4167, 0.625, 0.4583, 0.4118, 0.4583, 0.2917, 0.5417, 0.3333, 0.5417, 0.3333, 0.5833, 0.2917, 0.5833, 0.2917, 0.5833, 0.3333, 0.5833, 0.3333, 0.625, 0.2917, 0.625, 0.2917, 0.625, 0.3333, 0.625, 0.3333, 0.6667, 0.2917, 0.6667, 0.2917, 0.6667, 0.3333, 0.6667, 0.3333, 0.7083, 0.2917, 0.7083, 0.4118, 0.375, 0.625, 0.375, 0.625, 0.4167, 0.4118, 0.4167, 0.25, 0.5417, 0.2917, 0.5417, 0.2917, 0.5833, 0.25, 0.5833, 0.2083, 0.6667, 0.2083, 0.625, 0.2083, 0.625, 0.2083, 0.6667, 0.2917, 0.6667, 0.25, 0.6667, 0.25, 0.6667, 0.2917, 0.6667, 0.25, 0.6667, 0.2917, 0.6667, 0.2917, 0.7083, 0.25, 0.7083, 0.4118, 0.3333, 0.625, 0.3333, 0.625, 0.375, 0.4118, 0.375, 0.2083, 0.5417, 0.25, 0.5417, 0.25, 0.5833, 0.2083, 0.5833, 0.2917, 0.625, 0.2917, 0.6667, 0.2917, 0.6667, 0.2917, 0.625, 0.2083, 0.625, 0.2083, 0.5833, 0.2083, 0.5833, 0.2083, 0.625, 0.2083, 0.6667, 0.25, 0.6667, 0.25, 0.7083, 0.2083, 0.7083, 0.4118, 0.2917, 0.625, 0.2917, 0.625, 0.3333, 0.4118, 0.3333, 0.1667, 0.5417, 0.2083, 0.5417, 0.2083, 0.5833, 0.1667, 0.5833, 0.1667, 0.5833, 0.2083, 0.5833, 0.2083, 0.625, 0.1667, 0.625, 0.1667, 0.625, 0.2083, 0.625, 0.2083, 0.6667, 0.1667, 0.6667, 0.1667, 0.6667, 0.2083, 0.6667, 0.2083, 0.7083, 0.1667, 0.7083, 0.4118, 0.2571, 0.625, 0.2613, 0.625, 0.2917, 0.4118, 0.2917, 0.875, 0.5833, 0.625, 0.2083, 0.125, 0.5467, 0.125, 0.5858, 0.125, 0.625, 0.125, 0.6667, 0.4118, 0.04167, 0.875, 0.7083, 0.875, 0.6667, 0.875, 0.625, 0.4118, 0.6667, 0.625, 0.6667, 0.625, 0.7083, 0.4118, 0.7083, 0.7917, 0.5, 0.8333, 0.5, 0.8333, 0.5417, 0.7917, 0.5417, 0.7917, 0.5417, 0.8333, 0.5417, 0.8333, 0.5833, 0.7917, 0.5833, 0.7917, 0.5833, 0.8333, 0.5833, 0.8333, 0.625, 0.7917, 0.625, 0.7917, 0.625, 0.8333, 0.625, 0.8333, 0.6667, 0.7917, 0.6667, 0.7917, 0.6667, 0.8333, 0.6667, 0.8333, 0.7083, 0.7917, 0.7083, 0.75, 0.5, 0.7917, 0.5, 0.7917, 0.5417, 0.75, 0.5417, 0.75, 0.5417, 0.7917, 0.5417, 0.7917, 0.5417, 0.75, 0.5417, 0.75, 0.5833, 0.7917, 0.5833, 0.7917, 0.625, 0.75, 0.625, 0.75, 0.625, 0.7917, 0.625, 0.7917, 0.6667, 0.75, 0.6667, 0.75, 0.6667, 0.7917, 0.6667, 0.7917, 0.6667, 0.75, 0.6667, 0.7083, 0.5, 0.75, 0.5, 0.75, 0.5417, 0.7083, 0.5417, 0.75, 0.5833, 0.7083, 0.5833, 0.7083, 0.5833, 0.75, 0.5833, 0.7083, 0.5833, 0.75, 0.5833, 0.75, 0.625, 0.7083, 0.625, 0.7083, 0.625, 0.75, 0.625, 0.75, 0.6667, 0.7083, 0.6667, 0.75, 0.7083, 0.7083, 0.7083, 0.7083, 0.7083, 0.75, 0.7083, 0.6667, 0.5, 0.7083, 0.5, 0.7083, 0.5417, 0.6667, 0.5417, 0.6667, 0.5417, 0.7083, 0.5417, 0.7083, 0.5833, 0.6667, 0.5833, 0.6667, 0.5833, 0.7083, 0.5833, 0.7083, 0.625, 0.6667, 0.625, 0.6667, 0.625, 0.7083, 0.625, 0.7083, 0.6667, 0.6667, 0.6667, 0.6667, 0.6667, 0.7083, 0.6667, 0.7083, 0.7083, 0.6667, 0.7083, 0.1556, 0.7261, 0.1667, 0.7261, 0.1667, 0.75, 0.1384, 0.75, 0.625, 0.5417, 0.6667, 0.5417, 0.6667, 0.5833, 0.625, 0.5833, 0.625, 0.5833, 0.6667, 0.5833, 0.6667, 0.625, 0.625, 0.625, 0.625, 0.625, 0.6667, 0.625, 0.6667, 0.6667, 0.625, 0.6667, 0.625, 0.6667, 0.6667, 0.6667, 0.6667, 0.7083, 0.625, 0.7083, 0.4118, 0.7083, 0.625, 0.7083, 0.625, 0.7394, 0.4118, 0.7433, 0.8333, 0.5417, 0.875, 0.5417, 0.875, 0.5833, 0.8333, 0.5833, 0.8333, 0.5833, 0.875, 0.5833, 0.875, 0.625, 0.8333, 0.625, 0.8333, 0.625, 0.875, 0.625, 0.875, 0.6667, 0.8333, 0.6667, 0.8333, 0.6667, 0.875, 0.6667, 0.875, 0.7083, 0.8333, 0.7083, 0.4118, 0.5067, 0.625, 0.5106, 0.625, 0.5417, 0.4118, 0.5417, 0.4118, 0.5417, 0.625, 0.5417, 0.625, 0.5833, 0.4118, 0.5833, 0.4118, 0.5833, 0.625, 0.5833, 0.625, 0.625, 0.4118, 0.625, 0.4118, 0.625, 0.625, 0.625, 0.625, 0.6667, 0.4118, 0.6667, 0.3511, 0.5417, 0.3511, 0.5302, 0.4118, 0.5067, 0.4118, 0.5417, 0.3333, 0.5417, 0.3511, 0.5417, 0.3511, 0.5833, 0.3333, 0.5833, 0.3333, 0.5833, 0.3511, 0.5833, 0.3511, 0.625, 0.3333, 0.625, 0.3333, 0.625, 0.3511, 0.625, 0.3511, 0.6667, 0.3333, 0.6667, 0.3333, 0.6667, 0.3511, 0.6667, 0.3511, 0.7083, 0.3333, 0.7083, 0.4118, 0.2083, 0.625, 0.2083, 0.625, 0.2394, 0.4118, 0.2433, 0.1489, 0.6667, 0.1667, 0.6667, 0.1667, 0.7083, 0.1489, 0.7083, 0.1489, 0.625, 0.1667, 0.625, 0.1667, 0.6667, 0.1489, 0.6667, 0.1489, 0.5833, 0.1667, 0.5833, 0.1667, 0.625, 0.1489, 0.625, 0.1489, 0.5417, 0.1667, 0.5417, 0.1667, 0.5833, 0.1489, 0.5833, 0.75, 0.5417, 0.7917, 0.5417, 0.7917, 0.5833, 0.75, 0.5833, 0.75, 0.6667, 0.7917, 0.6667, 0.7917, 0.7083, 0.75, 0.7083, 0.7083, 0.5417, 0.75, 0.5417, 0.75, 0.5833, 0.7083, 0.5833, 0.7083, 0.6667, 0.75, 0.6667, 0.75, 0.7083, 0.7083, 0.7083, 0.7917, 0.6667, 0.7917, 0.7083, 0.7917, 0.7083, 0.7917, 0.6667, 0.7083, 0.7083, 0.7083, 0.6667, 0.7083, 0.6667, 0.7083, 0.7083, 0.7917, 0.7083, 0.75, 0.7083, 0.75, 0.7083, 0.7917, 0.7083, 0.7917, 0.5417, 0.7917, 0.5833, 0.7917, 0.5833, 0.7917, 0.5417, 0.7083, 0.5833, 0.7083, 0.5417, 0.7083, 0.5417, 0.7083, 0.5833, 0.7917, 0.5833, 0.75, 0.5833, 0.75, 0.5833, 0.7917, 0.5833, 0.7083, 0.6667, 0.75, 0.6667, 0.75, 0.6667, 0.7083, 0.6667, 0.7083, 0.5417, 0.75, 0.5417, 0.75, 0.5417, 0.7083, 0.5417, 0.1667, 0.5239, 0.1556, 0.5239, 0.1384, 0.5, 0.1667, 0.5, 0.1489, 0.5302, 0.1556, 0.5239, 0.1667, 0.5239, 0.1667, 0.5417, 0.1489, 0.5417, 0.3444, 0.5239, 0.3333, 0.5239, 0.3333, 0.5, 0.3616, 0.5, 0.3333, 0.5239, 0.3444, 0.5239, 0.3511, 0.5302, 0.3511, 0.5417, 0.3333, 0.5417, 0.3333, 0.5239, 0.2917, 0.5239, 0.2917, 0.5, 0.3283, 0.5, 0.2917, 0.5239, 0.25, 0.5239, 0.25, 0.5, 0.2892, 0.5, 0.25, 0.5239, 0.2083, 0.5239, 0.2108, 0.5, 0.25, 0.5, 0.2083, 0.5239, 0.1667, 0.5239, 0.1717, 0.5, 0.2083, 0.5, 0.1489, 0.7083, 0.1667, 0.7083, 0.1667, 0.7261, 0.1556, 0.7261, 0.1489, 0.7198, 0.1667, 0.7261, 0.2083, 0.7261, 0.2083, 0.75, 0.1717, 0.75, 0.2083, 0.7261, 0.25, 0.7261, 0.25, 0.75, 0.2108, 0.75, 0.25, 0.7261, 0.2917, 0.7261, 0.2892, 0.75, 0.25, 0.75, 0.2917, 0.7261, 0.3333, 0.7261, 0.3283, 0.75, 0.2917, 0.75, 0.3511, 0.7198, 0.3511, 0.7083, 0.4118, 0.7083, 0.4118, 0.7433, 0.1489, 0.5417, 0.1489, 0.5833, 0.125, 0.5833, 0.125, 0.5467, 0.1489, 0.5833, 0.1489, 0.625, 0.125, 0.625, 0.125, 0.5858, 0.1489, 0.625, 0.1489, 0.6667, 0.125, 0.6642, 0.125, 0.625, 0.1489, 0.6667, 0.1489, 0.7083, 0.125, 0.7033, 0.125, 0.6667, 0.3333, 0.7083, 0.3511, 0.7083, 0.3511, 0.7198, 0.3444, 0.7261, 0.3333, 0.7261, 0.3511, 0.7083, 0.3511, 0.6667, 0.4118, 0.6667, 0.4118, 0.7083, 0.3511, 0.6667, 0.3511, 0.625, 0.4118, 0.625, 0.4118, 0.6667, 0.3511, 0.625, 0.3511, 0.5833, 0.4118, 0.5833, 0.4118, 0.625, 0.3511, 0.5833, 0.3511, 0.5417, 0.4118, 0.5417, 0.4118, 0.5833, 0.8333, 0.7083, 0.875, 0.7083, 0.875, 0.7394, 0.8637, 0.75, 0.8333, 0.75, 0.25, 0.5833, 0.2917, 0.5833, 0.2917, 0.625, 0.25, 0.625, 0.25, 0.625, 0.2917, 0.625, 0.2917, 0.6667, 0.25, 0.6667, 0.2083, 0.5833, 0.25, 0.5833, 0.25, 0.625, 0.2083, 0.625, 0.2083, 0.625, 0.25, 0.625, 0.25, 0.6667, 0.2083, 0.6667, 0.25, 0.5833, 0.2917, 0.5833, 0.2917, 0.5833, 0.25, 0.5833, 0.2917, 0.5833, 0.2917, 0.625, 0.2917, 0.625, 0.2917, 0.5833, 0.25, 0.6667, 0.2083, 0.6667, 0.2083, 0.6667, 0.25, 0.6667, 0.2083, 0.5833, 0.25, 0.5833, 0.25, 0.5833, 0.2083, 0.5833, 0.4118, 0.7433, 0.625, 0.7394, 0.625, 0.7613, 0.4118, 0.7571, 0.4118, 0.4929, 0.625, 0.4887, 0.625, 0.5106, 0.4118, 0.5067, 0.4118, 0.2433, 0.625, 0.2394, 0.625, 0.2613, 0.4118, 0.2571, 0.625, 0.01057, 0.4118, 0.006675, 0.4144, 0.0, 0.625, 0.0, 0.1489, 0.7261, 0.1272, 0.741, 0.125, 0.737, 0.1489, 0.7198, 0.1489, 0.5302, 0.125, 0.513, 0.1272, 0.509, 0.1489, 0.5239, 0.3444, 0.5239, 0.3616, 0.5, 0.3658, 0.5024, 0.3511, 0.5239, 0.3511, 0.7261, 0.3658, 0.7476, 0.3616, 0.75, 0.3444, 0.7261, 0.4118, 0.006675, 0.625, 0.01057, 0.625, 0.04167, 0.4118, 0.04167, 0.4118, 0.1667, 0.625, 0.1667, 0.625, 0.2083, 0.4118, 0.2083, 0.4118, 0.125, 0.625, 0.125, 0.625, 0.1667, 0.4118, 0.1667, 0.4118, 0.08333, 0.625, 0.08333, 0.625, 0.125, 0.4118, 0.125, 0.4118, 0.04167, 0.625, 0.04167, 0.625, 0.08333, 0.4118, 0.08333])
me_face.materials.append(mat_part_a)
me_face.materials.append(mat_part_b)
me_face.update()
me_face.normals_split_custom_set([tuple(v) for v in zip(*[iter([0.5955, 0.0, 0.8033, 1.076e-07, 0.0, 1.0, 1.328e-07, -0.5857, 0.8105, 0.2227, -0.5974, 0.7704, 0.6061, -0.2144, 0.766, 0.0, 0.4551, -0.8904, -8.588e-09, 0.4551, -0.8904, -1.137e-07, 0.0, -1.0, 0.0, 0.0, -1.0, 0.6061, 0.2144, 0.766, 0.2227, 0.5974, 0.7704, 0.0, 0.5857, 0.8105, 0.0, 0.0, 1.0, 0.5955, 0.0, 0.8033, -0.4727, 1.22e-07, -0.8812, -0.4779, -0.1445, -0.8664, -0.8959, -0.4167, -0.1542, -0.9894, 1.769e-07, -0.1451, 0.4157, -0.8962, -0.1548, 0.2227, -0.5974, 0.7704, 1.328e-07, -0.5857, 0.8105, -2.166e-07, -0.9883, -0.1526, 6.976e-09, -0.9883, -0.1526, 3.984e-07, -0.5857, 0.8105, -0.2227, -0.5974, 0.7704, -0.4157, -0.8962, -0.1548, -6.976e-09, 0.9883, -0.1526, 0.0, 0.5857, 0.8105, 0.2227, 0.5974, 0.7704, 0.4157, 0.8962, -0.1548, 1.076e-07, 0.0, 1.0, 0.1368, -0.1203, 0.9833, 0.0, -0.5857, 0.8105, 1.328e-07, -0.5857, 0.8105, 0.1368, -0.1203, 0.9833, 0.0, -0.5031, 0.8642, 0.0, -0.5857, 0.8105, 0.0, -0.5857, 0.8105, 0.0, -0.5031, 0.8642, -0.184, -0.2593, 0.9481, 0.0, -0.5857, 0.8105, 0.0, -0.5857, 0.8105, -0.184, -0.2593, 0.9481, 4.408e-07, 0.0, 1.0, 3.984e-07, -0.5857, 0.8105, 0.0, -0.5857, 0.8105, -3.805e-07, 0.5857, 0.8105, -0.2227, 0.5974, 0.7704, -0.6061, 0.2144, 0.766, -0.5955, -7.14e-08, 0.8033, -1.315e-07, 0.0, 1.0, 0.0, -0.9883, -0.1526, 0.0, -0.5857, 0.8105, 0.0, -0.5857, 0.8105, 0.0, -0.9883, -0.1526, 0.0, -0.9883, -0.1526, 0.0, -0.5857, 0.8105, 0.0, -0.5857, 0.8105, 0.0, -0.9883, -0.1526, -2.166e-07, -0.9883, -0.1526, 1.328e-07, -0.5857, 0.8105, 0.0, -0.5857, 0.8105, 0.0, -0.9883, -0.1526, -1.844e-07, -0.4551, -0.8904, 0.1525, -0.4623, -0.8735, 0.4157, -0.8962, -0.1548, -2.166e-07, -0.9883, -0.1526, 0.0, 0.0, -1.0, 7.322e-08, 0.0, -1.0, -1.844e-07, -0.4551, -0.8904, 0.0, -0.4551, -0.8904, 0.0, 0.0, -1.0, 0.0, 0.0, -1.0, 0.0, -0.4551, -0.8904, 0.0, -0.4551, -0.8904, 0.0, 0.0, -1.0, 0.0, 0.0, -1.0, 0.0, -0.4551, -0.8904, 0.0, -0.4551, -0.8904, 0.0, 0.0, -1.0, 0.0, 0.0, -1.0, 0.0, -0.4551, -0.8904, 8.588e-09, -0.4551, -0.8904, -0.4779, 0.1445, -0.8664, -0.4727, 0.0, -0.8812, -0.9894, -8.275e-08, -0.1451, -0.8959, 0.4167, -0.1542, 0.0, -0.9883, -0.1526, 0.0, -0.5857, 0.8105, 3.984e-07, -0.5857, 0.8105, 6.976e-09, -0.9883, -0.1526, -2.162e-07, 0.4551, -0.8904, 0.0, 0.4551, -0.8904, 0.0, 0.0, -1.0, -4.299e-07, 0.0, -1.0, 0.0, 0.4551, -0.8904, 0.0, 0.4551, -0.8904, 0.0, 0.0, -1.0, 0.0, 0.0, -1.0, 0.0, 0.4551, -0.8904, 0.0, 0.4551, -0.8904, 0.0, 0.0, -1.0, 0.0, 0.0, -1.0, 0.0, 0.9883, -0.1526, 0.0, 0.5857, 0.8105, 0.0, 0.5857, 0.8105, -6.976e-09, 0.9883, -0.1526, 0.0, 0.0, -1.0, -1.137e-07, 0.0, -1.0, -3.113e-07, 0.0, -1.0, 0.3015, 0.3015, -0.9045, 0.3015, 0.3015, -0.9045, -3.113e-07, 0.0, -1.0, -3.113e-07, 0.0, -1.0, 0.7071, 2.902e-08, -0.7071, 0.7071, 2.902e-08, -0.7071, -3.113e-07, 0.0, -1.0, -1.137e-07, 0.0, -1.0, 0.3015, -0.3015, -0.9045, 0.3015, -0.3015, -0.9045, -1.137e-07, 0.0, -1.0, 7.322e-08, 0.0, -1.0, 0.0, 0.0, -1.0, 0.0, 0.9883, -0.1526, 0.0, 0.5857, 0.8105, 0.0, 0.5857, 0.8105, 0.0, 0.9883, -0.1526, 0.0, 0.0, -1.0, 0.0, 0.0, -1.0, 0.3015, 0.3015, -0.9045, 0.0, 0.7071, -0.7071, -0.3015, -0.3015, -0.9045, -0.7071, -5.804e-08, -0.7071, -0.7071, -5.804e-08, -0.7071, -0.5774, -0.5774, -0.5774, 0.3015, -0.3015, -0.9045, 0.0, -0.7071, -0.7071, 0.0, -0.7071, -0.7071, 0.5774, -0.5774, -0.5774, 0.0, -0.7071, -0.7071, 0.3015, -0.3015, -0.9045, 0.0, 0.0, -1.0, 0.0, 0.0, -1.0, 0.0, 0.9883, -0.1526, 0.0, 0.5857, 0.8105, 0.0, 0.5857, 0.8105, 0.0, 0.9883, -0.1526, 0.0, 0.0, -1.0, 0.0, 0.0, -1.0, 0.0, 0.7071, -0.7071, -0.3015, 0.3015, -0.9045, 0.7071, 2.902e-08, -0.7071, 0.3015, -0.3015, -0.9045, 0.5774, -0.5774, -0.5774, 0.7071, 2.902e-08, -0.7071, -0.7071, -5.804e-08, -0.7071, -0.3015, 0.3015, -0.9045, -0.5774, 0.5774, -0.5774, -0.7071, -5.804e-08, -0.7071, -0.3015, -0.3015, -0.9045, 0.0, -0.7071, -0.7071, 0.0, 0.0, -1.0, 0.0, 0.0, -1.0, 2.166e-07, 0.9883, -0.1526, -3.805e-07, 0.5857, 0.8105, 0.0, 0.5857, 0.8105, 0.0, 0.9883, -0.1526, -4.299e-07, 0.0, -1.0, 0.0, 0.0, -1.0, -0.3015, 0.3015, -0.9045, 0.0, 0.0, -1.0, 0.0, 0.0, -1.0, -0.3015, 0.3015, -0.9045, -0.7071, -5.804e-08, -0.7071, 0.0, 0.0, -1.0, 0.0, 0.0, -1.0, -0.7071, -5.804e-08, -0.7071, -0.3015, -0.3015, -0.9045, 0.0, 0.0, -1.0, 0.0, 0.0, -1.0, -0.3015, -0.3015, -0.9045, 0.0, 0.0, -1.0, 0.0, 0.0, -1.0, -0.4157, 0.8962, -0.1548, -0.2227, 0.5974, 0.7704, -3.805e-07, 0.5857, 0.8105, 2.166e-07, 0.9883, -0.1526, -0.5955, 0.0, 0.8033, -0.5955, -7.14e-08, 0.8033, -0.9894, -8.275e-08, -0.1451, -0.9894, 0.0, -0.1451, -0.9894, 0.0, -0.1451, -0.9894, 0.0, -0.1451, -0.9894, 1.769e-07, -0.1451, -0.5955, 7.14e-08, 0.8033, -0.5955, 0.0, 0.8033, -0.5955, 0.0, 0.8033, 0.9894, 0.0, -0.1451, 0.5955, 0.0, 0.8033, 0.5955, 0.0, 0.8033, 0.9894, 9.42e-08, -0.1451, 0.0, 0.5857, 0.8105, -3.805e-07, 0.5857, 0.8105, -1.315e-07, 0.0, 1.0, -0.184, 0.2593, 0.9481, -0.184, 0.2593, 0.9481, -1.315e-07, 0.0, 1.0, 2.948e-07, 0.0, 1.0, -0.3904, -0.352, 0.8507, -0.3904, -0.352, 0.8507, 2.948e-07, 0.0, 1.0, 2.948e-07, 0.0, 1.0, 0.0, 0.0, 1.0, 0.0, 0.0, 1.0, 2.948e-07, 0.0, 1.0, 2.948e-07, 0.0, 1.0, -0.3904, 0.352, 0.8507, -0.3904, 0.352, 0.8507, 2.948e-07, 0.0, 1.0, 4.408e-07, 0.0, 1.0, -0.184, -0.2593, 0.9481, 0.0, 0.5857, 0.8105, 0.0, 0.5857, 0.8105, -0.184, 0.2593, 0.9481, 0.0, 0.5031, 0.8642, 0.0, 0.5031, 0.8642, -0.184, 0.2593, 0.9481, -0.6599, 0.4021, 0.6347, 0.0, 0.5031, 0.8642, 0.0, -0.7978, 0.6029, -0.3904, -0.352, 0.8507, 0.0, 0.0, 1.0, 0.0, 0.0, 1.0, 0.0, 0.0, 1.0, 0.0, 0.0, 1.0, -0.3904, 0.352, 0.8507, 0.0, 0.7978, 0.6029, 0.0, 0.7978, 0.6029, -0.3904, 0.352, 0.8507, -0.6032, 0.647, 0.4663, 0.0, 0.7978, 0.6029, 0.0, 0.5857, 0.8105, 0.0, 0.5857, 0.8105, 0.0, 0.5031, 0.8642, 0.1368, 0.1203, 0.9833, 0.0, -0.7978, 0.6029, 0.2074, -0.1282, 0.9698, 0.3081, -0.726, 0.6148, 0.0, -0.7978, 0.6029, 0.2074, -0.1282, 0.9698, 0.0, -0.7978, 0.6029, 0.0, 0.0, 1.0, 0.0, 0.0, 1.0, 0.0, 0.0, 1.0, 0.0, 0.0, 1.0, 0.0, 0.7978, 0.6029, 0.2074, 0.1282, 0.9698, 0.0, -0.5031, 0.8642, 0.1368, -0.1203, 0.9833, 0.2854, -0.42, 0.8615, 0.0, -0.5031, 0.8642, 0.0, 0.5857, 0.8105, 0.0, 0.5857, 0.8105, 0.1368, 0.1203, 0.9833, 0.0, 0.0, 1.0, 0.0, 0.0, 1.0, 0.1368, 0.1203, 0.9833, 0.2074, -0.1282, 0.9698, 0.0, 0.0, 1.0, 0.0, 0.0, 1.0, 0.2074, -0.1282, 0.9698, 0.0, 0.0, 1.0, 0.0, 0.0, 1.0, 0.0, 0.0, 1.0, 0.0, 0.0, 1.0, 0.2074, 0.1282, 0.9698, 0.0, 0.0, 1.0, 0.0, 0.0, 1.0, 0.2074, 0.1282, 0.9698, 0.1368, -0.1203, 0.9833, 1.076e-07, 0.0, 1.0, -0.1525, -0.4623, -0.8735, 8.588e-09, -0.4551, -0.8904, 6.976e-09, -0.9883, -0.1526, -0.4157, -0.8962, -0.1548, 0.5955, 0.0, 0.8033, 0.0, 0.0, 1.0, 0.0, 0.0, 1.0, 0.5955, 0.0, 0.8033, 0.5955, 0.0, 0.8033, 0.0, 0.0, 1.0, 0.0, 0.0, 1.0, 0.5955, 0.0, 0.8033, 0.5955, 0.0, 0.8033, 0.0, 0.0, 1.0, 0.0, 0.0, 1.0, 0.5955, 0.0, 0.8033, 0.5955, 0.0, 0.8033, 0.0, 0.0, 1.0, 1.076e-07, 0.0, 1.0, 0.5955, 0.0, 0.8033, 0.9894, 9.42e-08, -0.1451, 0.5955, 0.0, 0.8033, 0.6061, -0.2144, 0.766, 0.8959, -0.4167, -0.1542, -1.315e-07, 0.0, 1.0, -0.5955, -7.14e-08, 0.8033, -0.5955, 0.0, 0.8033, 2.948e-07, 0.0, 1.0, 2.948e-07, 0.0, 1.0, -0.5955, 0.0, 0.8033, -0.5955, 0.0, 0.8033, 2.948e-07, 0.0, 1.0, 2.948e-07, 0.0, 1.0, -0.5955, 0.0, 0.8033, -0.5955, 0.0, 0.8033, 2.948e-07, 0.0, 1.0, 2.948e-07, 0.0, 1.0, -0.5955, 0.0, 0.8033, -0.5955, 7.14e-08, 0.8033, 4.408e-07, 0.0, 1.0, 0.8959, 0.4167, -0.1542, 0.6061, 0.2144, 0.766, 0.5955, 0.0, 0.8033, 0.9894, -9.419e-08, -0.1451, 0.9894, -9.419e-08, -0.1451, 0.5955, 0.0, 0.8033, 0.5955, 0.0, 0.8033, 0.9894, 0.0, -0.1451, 0.9894, 0.0, -0.1451, 0.5955, 0.0, 0.8033, 0.5955, 0.0, 0.8033, 0.9894, 0.0, -0.1451, 0.9894, 0.0, -0.1451, 0.5955, 0.0, 0.8033, 0.5955, 0.0, 0.8033, 0.9894, 0.0, -0.1451, 0.4727, -1.22e-07, -0.8812, 0.4779, 0.1445, -0.8664, 0.8959, 0.4167, -0.1542, 0.9894, -9.419e-08, -0.1451, -1.137e-07, 0.0, -1.0, 0.4727, -1.22e-07, -0.8812, 0.4727, 0.0, -0.8812, -3.113e-07, 0.0, -1.0, -3.113e-07, 0.0, -1.0, 0.4727, 0.0, -0.8812, 0.4727, 0.0, -0.8812, -3.113e-07, 0.0, -1.0, -3.113e-07, 0.0, -1.0, 0.4727, 0.0, -0.8812, 0.4727, 0.0, -0.8812, -1.137e-07, 0.0, -1.0, -1.137e-07, 0.0, -1.0, 0.4727, 0.0, -0.8812, 0.4727, 1.22e-07, -0.8812, 7.322e-08, 0.0, -1.0, -0.9894, -8.275e-08, -0.1451, -0.5955, -7.14e-08, 0.8033, -0.6061, 0.2144, 0.766, -0.8959, 0.4167, -0.1542, -0.4727, 0.0, -0.8812, 0.0, 0.0, -1.0, 0.0, 0.0, -1.0, -0.4727, 1.22e-07, -0.8812, -0.4727, 0.0, -0.8812, 0.0, 0.0, -1.0, 0.0, 0.0, -1.0, -0.4727, 0.0, -0.8812, -0.4727, 0.0, -0.8812, 0.0, 0.0, -1.0, 0.0, 0.0, -1.0, -0.4727, 0.0, -0.8812, -0.4727, 0.0, -0.8812, -4.299e-07, 0.0, -1.0, 0.0, 0.0, -1.0, -0.4727, 0.0, -0.8812, 0.0, 0.5031, 0.8642, -0.6599, 0.4021, 0.6347, -0.6032, -0.647, 0.4663, 0.0, -0.7978, 0.6029, 0.0, 0.7978, 0.6029, -0.6032, 0.647, 0.4663, -0.6599, -0.4021, 0.6347, 0.0, -0.5031, 0.8642, 0.2854, 0.42, 0.8615, 0.0, 0.5031, 0.8642, 0.0, -0.7978, 0.6029, 0.3081, -0.726, 0.6148, 0.3081, 0.726, 0.6148, 0.0, 0.7978, 0.6029, 0.0, -0.5031, 0.8642, 0.2854, -0.42, 0.8615, -0.3904, 0.352, 0.8507, -0.184, -0.2593, 0.9481, -0.6599, -0.4021, 0.6347, -0.6032, 0.647, 0.4663, 0.1368, -0.1203, 0.9833, 0.2074, 0.1282, 0.9698, 0.3081, 0.726, 0.6148, 0.2854, -0.42, 0.8615, -0.184, -0.2593, 0.9481, 0.0, -0.5031, 0.8642, 0.0, -0.5031, 0.8642, -0.6599, -0.4021, 0.6347, -0.184, 0.2593, 0.9481, -0.3904, -0.352, 0.8507, -0.6032, -0.647, 0.4663, -0.6599, 0.4021, 0.6347, 0.2074, -0.1282, 0.9698, 0.1368, 0.1203, 0.9833, 0.2854, 0.42, 0.8615, 0.3081, -0.726, 0.6148, -0.3904, -0.352, 0.8507, 0.0, -0.7978, 0.6029, 0.0, -0.7978, 0.6029, -0.6032, -0.647, 0.4663, 0.2074, 0.1282, 0.9698, 0.0, 0.7978, 0.6029, 0.0, 0.7978, 0.6029, 0.3081, 0.726, 0.6148, 0.1368, 0.1203, 0.9833, 0.0, 0.5031, 0.8642, 0.0, 0.5031, 0.8642, 0.2854, 0.42, 0.8615, -2.162e-07, 0.4551, -0.8904, -0.1525, 0.4623, -0.8735, -0.4157, 0.8962, -0.1548, 2.166e-07, 0.9883, -0.1526, -0.4779, 0.1445, -0.8664, -0.1525, 0.4623, -0.8735, -2.162e-07, 0.4551, -0.8904, -4.299e-07, 0.0, -1.0, -0.4727, 0.0, -0.8812, 0.1525, 0.4623, -0.8735, -8.588e-09, 0.4551, -0.8904, -6.976e-09, 0.9883, -0.1526, 0.4157, 0.8962, -0.1548, -8.588e-09, 0.4551, -0.8904, 0.1525, 0.4623, -0.8735, 0.4779, 0.1445, -0.8664, 0.4727, -1.22e-07, -0.8812, -1.137e-07, 0.0, -1.0, -8.588e-09, 0.4551, -0.8904, 0.0, 0.4551, -0.8904, 0.0, 0.9883, -0.1526, -6.976e-09, 0.9883, -0.1526, 0.0, 0.4551, -0.8904, 0.0, 0.4551, -0.8904, 0.0, 0.9883, -0.1526, 0.0, 0.9883, -0.1526, 0.0, 0.4551, -0.8904, 0.0, 0.4551, -0.8904, 0.0, 0.9883, -0.1526, 0.0, 0.9883, -0.1526, 0.0, 0.4551, -0.8904, -2.162e-07, 0.4551, -0.8904, 2.166e-07, 0.9883, -0.1526, 0.0, 0.9883, -0.1526, -0.4727, 1.22e-07, -0.8812, 0.0, 0.0, -1.0, 8.588e-09, -0.4551, -0.8904, -0.1525, -0.4623, -0.8735, -0.4779, -0.1445, -0.8664, 8.588e-09, -0.4551, -0.8904, 0.0, -0.4551, -0.8904, 0.0, -0.9883, -0.1526, 6.976e-09, -0.9883, -0.1526, 0.0, -0.4551, -0.8904, 0.0, -0.4551, -0.8904, 0.0, -0.9883, -0.1526, 0.0, -0.9883, -0.1526, 0.0, -0.4551, -0.8904, 0.0, -0.4551, -0.8904, 0.0, -0.9883, -0.1526, 0.0, -0.9883, -0.1526, 0.0, -0.4551, -0.8904, -1.844e-07, -0.4551, -0.8904, -2.166e-07, -0.9883, -0.1526, 0.0, -0.9883, -0.1526, 0.4779, -0.1445, -0.8664, 0.4727, 1.22e-07, -0.8812, 0.9894, 9.42e-08, -0.1451, 0.8959, -0.4167, -0.1542, -0.4727, 0.0, -0.8812, -0.4727, 0.0, -0.8812, -0.9894, 0.0, -0.1451, -0.9894, -8.275e-08, -0.1451, -0.4727, 0.0, -0.8812, -0.4727, 0.0, -0.8812, -0.9894, 0.0, -0.1451, -0.9894, 0.0, -0.1451, -0.4727, 0.0, -0.8812, -0.4727, 0.0, -0.8812, -0.9894, 0.0, -0.1451, -0.9894, 0.0, -0.1451, -0.4727, 0.0, -0.8812, -0.4727, 1.22e-07, -0.8812, -0.9894, 1.769e-07, -0.1451, -0.9894, 0.0, -0.1451, 7.322e-08, 0.0, -1.0, 0.4727, 1.22e-07, -0.8812, 0.4779, -0.1445, -0.8664, 0.1525, -0.4623, -0.8735, -1.844e-07, -0.4551, -0.8904, 0.4727, 1.22e-07, -0.8812, 0.4727, 0.0, -0.8812, 0.9894, 0.0, -0.1451, 0.9894, 9.42e-08, -0.1451, 0.4727, 0.0, -0.8812, 0.4727, 0.0, -0.8812, 0.9894, 0.0, -0.1451, 0.9894, 0.0, -0.1451, 0.4727, 0.0, -0.8812, 0.4727, 0.0, -0.8812, 0.9894, 0.0, -0.1451, 0.9894, 0.0, -0.1451, 0.4727, 0.0, -0.8812, 0.4727, -1.22e-07, -0.8812, 0.9894, -9.419e-08, -0.1451, 0.9894, 0.0, -0.1451, 4.408e-07, 0.0, 1.0, -0.5955, 7.14e-08, 0.8033, -0.6061, -0.2144, 0.766, -0.2227, -0.5974, 0.7704, 3.984e-07, -0.5857, 0.8105, 0.0, 0.7071, -0.7071, 0.5774, 0.5774, -0.5774, 0.7071, 2.902e-08, -0.7071, 0.0, 0.0, -1.0, 0.0, 0.0, -1.0, 0.7071, 2.902e-08, -0.7071, 0.5774, -0.5774, -0.5774, 0.0, -0.7071, -0.7071, -0.5774, 0.5774, -0.5774, 0.0, 0.7071, -0.7071, 0.0, 0.0, -1.0, -0.7071, -5.804e-08, -0.7071, -0.7071, -5.804e-08, -0.7071, 0.0, 0.0, -1.0, 0.0, -0.7071, -0.7071, -0.5774, -0.5774, -0.5774, 0.0, 0.7071, -0.7071, 0.3015, 0.3015, -0.9045, 0.5774, 0.5774, -0.5774, 0.0, 0.7071, -0.7071, 0.3015, 0.3015, -0.9045, 0.7071, 2.902e-08, -0.7071, 0.7071, 2.902e-08, -0.7071, 0.5774, 0.5774, -0.5774, 0.0, -0.7071, -0.7071, -0.3015, -0.3015, -0.9045, -0.5774, -0.5774, -0.5774, 0.0, -0.7071, -0.7071, -0.3015, 0.3015, -0.9045, 0.0, 0.7071, -0.7071, 0.0, 0.7071, -0.7071, -0.5774, 0.5774, -0.5774, 0.8959, -0.4167, -0.1542, 0.6061, -0.2144, 0.766, 0.2227, -0.5974, 0.7704, 0.4157, -0.8962, -0.1548, 0.4157, 0.8962, -0.1548, 0.2227, 0.5974, 0.7704, 0.6061, 0.2144, 0.766, 0.8959, 0.4167, -0.1542, -0.8959, 0.4167, -0.1542, -0.6061, 0.2144, 0.766, -0.2227, 0.5974, 0.7704, -0.4157, 0.8962, -0.1548, -0.6061, -0.2144, 0.766, -0.8959, -0.4167, -0.1542, -0.4157, -0.8962, -0.1548, -0.2227, -0.5974, 0.7704, -0.1525, -0.4623, -0.8735, -0.4157, -0.8962, -0.1548, -0.8959, -0.4167, -0.1542, -0.4779, -0.1445, -0.8664, -0.4779, 0.1445, -0.8664, -0.8959, 0.4167, -0.1542, -0.4157, 0.8962, -0.1548, -0.1525, 0.4623, -0.8735, 0.1525, 0.4623, -0.8735, 0.4157, 0.8962, -0.1548, 0.8959, 0.4167, -0.1542, 0.4779, 0.1445, -0.8664, 0.4779, -0.1445, -0.8664, 0.8959, -0.4167, -0.1542, 0.4157, -0.8962, -0.1548, 0.1525, -0.4623, -0.8735, -0.8959, -0.4167, -0.1542, -0.6061, -0.2144, 0.766, -0.5955, 7.14e-08, 0.8033, -0.9894, 1.769e-07, -0.1451, -0.957, 0.007916, 0.29, -0.957, 0.007916, 0.29, -0.957, 0.007917, 0.29, -0.957, 0.007917, 0.29, -0.957, 0.007916, 0.29, -0.957, 0.007916, 0.29, -0.957, 0.007916, 0.29, -0.957, 0.007916, 0.29, -0.957, 0.007916, 0.29, -0.957, 0.007916, 0.29, -0.957, 0.007916, 0.29, -0.957, 0.007916, 0.29, -0.957, 0.007916, 0.29, -0.957, 0.007916, 0.29, -0.957, 0.007916, 0.29, -0.957, 0.007916, 0.29])] * 3)])
me_x = bpy.data.meshes.new('큐브')
me_x.from_pydata([(-0.2614, 1.44, 1.828), (-0.2614, 1.44, 2.296), (0.2068, 1.44, 1.828), (0.2068, 1.44, 2.296), (-0.2614, 1.44, 2.296), (-0.2614, 1.44, 1.828), (0.2068, 1.44, 1.828), (0.2068, 1.44, 2.296), (-0.2872, 2.292, 2.322), (-0.2872, 2.292, 1.802), (0.2325, 2.292, 1.802), (0.2325, 2.292, 2.322), (-0.2573, 2.482, 2.292), (-0.2573, 2.482, 1.832), (0.2026, 2.482, 1.832), (0.2026, 2.482, 2.292), (-0.2573, 3.362, 2.292), (-0.2573, 3.362, 1.832), (0.2026, 3.362, 1.832), (0.2026, 3.362, 2.292), (-0.4571, 3.506, 2.492), (-0.4571, 3.506, 1.633), (0.4025, 3.506, 1.633), (0.4025, 3.506, 2.492), (-0.3724, 6.046, 2.407), (-0.3724, 6.046, 1.717), (0.3178, 6.046, 1.717), (0.3178, 6.046, 2.407), (0.4025, 4.022, 2.492), (0.4869, 4.437, 2.577), (0.4869, 5.055, 2.577), (0.3856, 5.713, 2.475), (-0.4403, 5.713, 2.475), (-0.5416, 5.055, 2.577), (-0.5416, 4.437, 2.577), (-0.4571, 4.022, 2.492), (-0.4403, 5.713, 1.649), (-0.5416, 5.055, 1.548), (-0.5416, 4.437, 1.548), (-0.4571, 4.022, 1.633), (0.4025, 4.022, 1.633), (0.4869, 4.437, 1.548), (0.4869, 5.055, 1.548), (0.3856, 5.713, 1.649), (-0.2614, 1.44, 2.062), (0.2068, 1.44, 2.062), (-0.2614, 1.44, 2.062), (0.2068, 1.44, 2.062), (-0.2872, 2.292, 2.062), (0.2325, 2.292, 2.062), (-0.2573, 2.482, 2.062), (0.2026, 2.482, 2.062), (-0.2573, 3.362, 2.062), (0.2026, 3.362, 2.062), (-0.4571, 3.506, 2.062), (0.4025, 3.506, 2.062), (-0.3724, 6.046, 2.062), (0.3178, 6.046, 2.062), (0.4025, 4.022, 2.062), (0.4869, 4.437, 2.062), (0.4869, 5.055, 2.062), (0.3856, 5.713, 2.062), (-0.4571, 4.022, 2.062), (-0.5416, 4.437, 2.062), (-0.5416, 5.055, 2.062), (-0.4403, 5.713, 2.062), (-0.02733, 1.44, 1.828), (-0.02733, 1.44, 2.296), (-0.02733, 1.44, 1.828), (-0.02733, 1.44, 2.296), (-0.02733, 2.292, 1.802), (-0.02733, 2.292, 2.322), (-0.02733, 2.482, 1.832), (-0.02733, 2.482, 2.292), (-0.02733, 3.362, 1.832), (-0.02733, 3.362, 2.292), (-0.02733, 3.506, 1.633), (-0.02733, 3.506, 2.492), (-0.02733, 6.046, 1.717), (-0.02733, 6.046, 2.407), (-0.02733, 4.022, 1.633), (-0.02733, 4.437, 1.548), (-0.02733, 5.055, 1.548), (-0.02733, 5.713, 1.649), (-0.02733, 4.022, 2.492), (-0.02733, 4.437, 2.577), (-0.02733, 5.055, 2.577), (-0.02733, 5.713, 2.475), (-0.2052, 6.046, 2.062), (-0.2052, 6.046, 1.884), (-0.02733, 6.046, 1.884), (-0.02733, 6.046, 2.24), (0.1506, 6.046, 2.24), (0.1506, 6.046, 2.062), (0.1506, 6.046, 1.884), (-0.2052, 6.046, 2.24), (-0.3724, 6.046, 2.062), (-0.3724, 6.046, 1.717), (-0.02733, 6.046, 1.717), (-0.02733, 6.046, 2.407), (0.3178, 6.046, 2.407), (0.3178, 6.046, 2.062), (0.3178, 6.046, 1.717), (-0.3724, 6.046, 2.407), (-0.02733, 6.192, 2.062), (0.1506, 6.192, 2.062), (-0.2052, 6.192, 2.062), (-0.02733, 6.192, 1.884), (-0.02733, 6.192, 2.24), (-0.2052, 6.192, 1.884), (0.1506, 6.192, 2.24), (0.1506, 6.192, 1.884), (-0.2052, 6.192, 2.24)], [], [(67, 3, 7, 69), (47, 6, 10, 49), (44, 1, 4, 46), (45, 2, 6, 47), (66, 0, 5, 68), (71, 11, 15, 73), (68, 5, 9, 70), (69, 7, 11, 71), (46, 4, 8, 48), (51, 14, 18, 53), (48, 8, 12, 50), (49, 10, 14, 51), (70, 9, 13, 72), (74, 17, 21, 76), (72, 13, 17, 74), (73, 15, 19, 75), (50, 12, 16, 52), (87, 31, 27, 79), (75, 19, 23, 77), (52, 16, 20, 54), (53, 18, 22, 55), (57, 26, 102, 101), (65, 32, 24, 56), (61, 43, 26, 57), (83, 36, 25, 78), (76, 21, 39, 80), (80, 39, 38, 81), (81, 38, 37, 82), (82, 37, 36, 83), (55, 22, 40, 58), (58, 40, 41, 59), (59, 41, 42, 60), (60, 42, 43, 61), (54, 20, 35, 62), (62, 35, 34, 63), (63, 34, 33, 64), (64, 33, 32, 65), (77, 23, 28, 84), (84, 28, 29, 85), (85, 29, 30, 86), (86, 30, 31, 87), (37, 64, 65, 36), (38, 63, 64, 37), (39, 62, 63, 38), (21, 54, 62, 39), (30, 60, 61, 31), (29, 59, 60, 30), (28, 58, 59, 29), (23, 55, 58, 28), (31, 61, 57, 27), (36, 65, 56, 25), (26, 78, 98, 102), (19, 53, 55, 23), (17, 52, 54, 21), (13, 50, 52, 17), (11, 49, 51, 15), (9, 48, 50, 13), (15, 51, 53, 19), (5, 46, 48, 9), (3, 45, 47, 7), (0, 44, 46, 5), (7, 47, 49, 11), (25, 56, 96, 97), (33, 86, 87, 32), (34, 85, 86, 33), (35, 84, 85, 34), (20, 77, 84, 35), (42, 82, 83, 43), (41, 81, 82, 42), (40, 80, 81, 41), (22, 76, 80, 40), (43, 83, 78, 26), (27, 57, 101, 100), (16, 75, 77, 20), (32, 87, 79, 24), (12, 73, 75, 16), (14, 72, 74, 18), (18, 74, 76, 22), (10, 70, 72, 14), (4, 69, 71, 8), (6, 68, 70, 10), (8, 71, 73, 12), (2, 66, 68, 6), (0, 66, 2, 45, 3, 67, 1, 44), (1, 67, 69, 4), (95, 91, 108, 112), (89, 88, 106, 109), (91, 92, 110, 108), (88, 95, 112, 106), (78, 25, 97, 98), (56, 24, 103, 96), (24, 79, 99, 103), (79, 27, 100, 99), (88, 89, 97, 96), (89, 90, 98, 97), (92, 91, 99, 100), (94, 93, 101, 102), (95, 88, 96, 103), (93, 92, 100, 101), (90, 94, 102, 98), (91, 95, 103, 99), (104, 108, 110, 105), (107, 104, 105, 111), (109, 106, 104, 107), (106, 112, 108, 104), (92, 93, 105, 110), (93, 94, 111, 105), (90, 89, 109, 107), (94, 90, 107, 111)])
me_x.polygons.foreach_set('use_smooth', [True] * 109)
me_x.polygons.foreach_set('material_index', [0, 0, 0, 0, 0, 0, 0, 0, 0, 0, 0, 0, 0, 1, 0, 0, 0, 1, 1, 1, 1, 1, 1, 1, 1, 1, 1, 1, 1, 1, 1, 1, 1, 1, 1, 1, 1, 1, 1, 1, 1, 1, 1, 1, 1, 1, 1, 1, 1, 1, 1, 1, 1, 1, 0, 0, 0, 0, 0, 0, 0, 0, 1, 1, 1, 1, 1, 1, 1, 1, 1, 1, 1, 1, 1, 0, 0, 1, 0, 0, 0, 0, 0, 0, 0, 0, 0, 0, 0, 1, 1, 1, 1, 1, 1, 1, 1, 1, 1, 1, 1, 0, 0, 0, 0, 0, 0, 0, 0])
_uv = me_x.uv_layers.new(name='UV 맵')
_uv.uv.foreach_set('vector', [0.75, 0.5, 0.625, 0.5, 0.625, 0.5, 0.75, 0.5, 0.5, 0.5, 0.375, 0.5, 0.375, 0.5, 0.5, 0.5, 0.5, 0.25, 0.625, 0.25, 0.625, 0.25, 0.5, 0.25, 0.5, 0.5, 0.375, 0.5, 0.375, 0.5, 0.5, 0.5, 0.25, 0.5, 0.125, 0.5, 0.125, 0.5, 0.25, 0.5, 0.75, 0.5, 0.625, 0.5, 0.625, 0.5, 0.75, 0.5, 0.25, 0.5, 0.125, 0.5, 0.125, 0.5, 0.25, 0.5, 0.75, 0.5, 0.625, 0.5, 0.625, 0.5, 0.75, 0.5, 0.5, 0.25, 0.625, 0.25, 0.625, 0.25, 0.5, 0.25, 0.5, 0.5, 0.375, 0.5, 0.375, 0.5, 0.5, 0.5, 0.5, 0.25, 0.625, 0.25, 0.625, 0.25, 0.5, 0.25, 0.5, 0.5, 0.375, 0.5, 0.375, 0.5, 0.5, 0.5, 0.25, 0.5, 0.125, 0.5, 0.125, 0.5, 0.25, 0.5, 0.25, 0.5, 0.125, 0.5, 0.125, 0.5, 0.25, 0.5, 0.25, 0.5, 0.125, 0.5, 0.125, 0.5, 0.25, 0.5, 0.75, 0.5, 0.625, 0.5, 0.625, 0.5, 0.75, 0.5, 0.5, 0.25, 0.625, 0.25, 0.625, 0.25, 0.5, 0.25, 0.75, 0.5, 0.625, 0.5, 0.625, 0.5, 0.75, 0.5, 0.75, 0.5, 0.625, 0.5, 0.625, 0.5, 0.75, 0.5, 0.5, 0.25, 0.625, 0.25, 0.625, 0.25, 0.5, 0.25, 0.5, 0.5, 0.375, 0.5, 0.375, 0.5, 0.5, 0.5, 0.0, 0.0, 0.0, 0.0, 0.0, 0.0, 0.0, 0.0, 0.5, 0.25, 0.625, 0.25, 0.625, 0.25, 0.5, 0.25, 0.5, 0.5, 0.375, 0.5, 0.375, 0.5, 0.5, 0.5, 0.25, 0.5, 0.125, 0.5, 0.125, 0.5, 0.25, 0.5, 0.25, 0.5, 0.125, 0.5, 0.125, 0.5, 0.25, 0.5, 0.25, 0.5, 0.125, 0.5, 0.125, 0.5, 0.25, 0.5, 0.25, 0.5, 0.125, 0.5, 0.125, 0.5, 0.25, 0.5, 0.25, 0.5, 0.125, 0.5, 0.125, 0.5, 0.25, 0.5, 0.5, 0.5, 0.375, 0.5, 0.375, 0.5, 0.5, 0.5, 0.5, 0.5, 0.375, 0.5, 0.375, 0.5, 0.5, 0.5, 0.5, 0.5, 0.375, 0.5, 0.375, 0.5, 0.5, 0.5, 0.5, 0.5, 0.375, 0.5, 0.375, 0.5, 0.5, 0.5, 0.5, 0.25, 0.625, 0.25, 0.625, 0.25, 0.5, 0.25, 0.5, 0.25, 0.625, 0.25, 0.625, 0.25, 0.5, 0.25, 0.5, 0.25, 0.625, 0.25, 0.625, 0.25, 0.5, 0.25, 0.5, 0.25, 0.625, 0.25, 0.625, 0.25, 0.5, 0.25, 0.75, 0.5, 0.625, 0.5, 0.625, 0.5, 0.75, 0.5, 0.75, 0.5, 0.625, 0.5, 0.625, 0.5, 0.75, 0.5, 0.75, 0.5, 0.625, 0.5, 0.625, 0.5, 0.75, 0.5, 0.75, 0.5, 0.625, 0.5, 0.625, 0.5, 0.75, 0.5, 0.375, 0.25, 0.5, 0.25, 0.5, 0.25, 0.375, 0.25, 0.375, 0.25, 0.5, 0.25, 0.5, 0.25, 0.375, 0.25, 0.375, 0.25, 0.5, 0.25, 0.5, 0.25, 0.375, 0.25, 0.375, 0.25, 0.5, 0.25, 0.5, 0.25, 0.375, 0.25, 0.625, 0.5, 0.5, 0.5, 0.5, 0.5, 0.625, 0.5, 0.625, 0.5, 0.5, 0.5, 0.5, 0.5, 0.625, 0.5, 0.625, 0.5, 0.5, 0.5, 0.5, 0.5, 0.625, 0.5, 0.625, 0.5, 0.5, 0.5, 0.5, 0.5, 0.625, 0.5, 0.625, 0.5, 0.5, 0.5, 0.5, 0.5, 0.625, 0.5, 0.375, 0.25, 0.5, 0.25, 0.5, 0.25, 0.375, 0.25, 0.375, 0.5, 0.25, 0.5, 0.25, 0.5, 0.375, 0.5, 0.625, 0.5, 0.5, 0.5, 0.5, 0.5, 0.625, 0.5, 0.375, 0.25, 0.5, 0.25, 0.5, 0.25, 0.375, 0.25, 0.375, 0.25, 0.5, 0.25, 0.5, 0.25, 0.375, 0.25, 0.625, 0.5, 0.5, 0.5, 0.5, 0.5, 0.625, 0.5, 0.375, 0.25, 0.5, 0.25, 0.5, 0.25, 0.375, 0.25, 0.625, 0.5, 0.5, 0.5, 0.5, 0.5, 0.625, 0.5, 0.375, 0.25, 0.5, 0.25, 0.5, 0.25, 0.375, 0.25, 0.625, 0.5, 0.5, 0.5, 0.5, 0.5, 0.625, 0.5, 0.375, 0.25, 0.5, 0.25, 0.5, 0.25, 0.375, 0.25, 0.625, 0.5, 0.5, 0.5, 0.5, 0.5, 0.625, 0.5, 0.0, 0.0, 0.0, 0.0, 0.0, 0.0, 0.0, 0.0, 0.875, 0.5, 0.75, 0.5, 0.75, 0.5, 0.875, 0.5, 0.875, 0.5, 0.75, 0.5, 0.75, 0.5, 0.875, 0.5, 0.875, 0.5, 0.75, 0.5, 0.75, 0.5, 0.875, 0.5, 0.875, 0.5, 0.75, 0.5, 0.75, 0.5, 0.875, 0.5, 0.375, 0.5, 0.25, 0.5, 0.25, 0.5, 0.375, 0.5, 0.375, 0.5, 0.25, 0.5, 0.25, 0.5, 0.375, 0.5, 0.375, 0.5, 0.25, 0.5, 0.25, 0.5, 0.375, 0.5, 0.375, 0.5, 0.25, 0.5, 0.25, 0.5, 0.375, 0.5, 0.375, 0.5, 0.25, 0.5, 0.25, 0.5, 0.375, 0.5, 0.0, 0.0, 0.0, 0.0, 0.0, 0.0, 0.0, 0.0, 0.875, 0.5, 0.75, 0.5, 0.75, 0.5, 0.875, 0.5, 0.875, 0.5, 0.75, 0.5, 0.75, 0.5, 0.875, 0.5, 0.875, 0.5, 0.75, 0.5, 0.75, 0.5, 0.875, 0.5, 0.375, 0.5, 0.25, 0.5, 0.25, 0.5, 0.375, 0.5, 0.375, 0.5, 0.25, 0.5, 0.25, 0.5, 0.375, 0.5, 0.375, 0.5, 0.25, 0.5, 0.25, 0.5, 0.375, 0.5, 0.875, 0.5, 0.75, 0.5, 0.75, 0.5, 0.875, 0.5, 0.375, 0.5, 0.25, 0.5, 0.25, 0.5, 0.375, 0.5, 0.875, 0.5, 0.75, 0.5, 0.75, 0.5, 0.875, 0.5, 0.375, 0.5, 0.25, 0.5, 0.25, 0.5, 0.375, 0.5, 0.125, 0.5, 0.25, 0.5, 0.375, 0.5, 0.5, 0.5, 0.625, 0.5, 0.75, 0.5, 0.875, 0.5, 0.5, 0.25, 0.875, 0.5, 0.75, 0.5, 0.75, 0.5, 0.875, 0.5, 0.5644, 0.3106, 0.5644, 0.375, 0.5644, 0.375, 0.5644, 0.3106, 0.4356, 0.3106, 0.5, 0.3106, 0.5, 0.3106, 0.4356, 0.3106, 0.5644, 0.375, 0.5644, 0.4394, 0.5644, 0.4394, 0.5644, 0.375, 0.5, 0.3106, 0.5644, 0.3106, 0.5644, 0.3106, 0.5, 0.3106, 0.25, 0.5, 0.125, 0.5, 0.125, 0.5, 0.25, 0.5, 0.0, 0.0, 0.0, 0.0, 0.0, 0.0, 0.0, 0.0, 0.875, 0.5, 0.75, 0.5, 0.75, 0.5, 0.875, 0.5, 0.75, 0.5, 0.625, 0.5, 0.625, 0.5, 0.75, 0.5, 0.5, 0.3106, 0.4356, 0.3106, 0.375, 0.25, 0.5, 0.25, 0.4356, 0.3106, 0.4356, 0.375, 0.375, 0.375, 0.375, 0.25, 0.5644, 0.4394, 0.5644, 0.375, 0.625, 0.375, 0.625, 0.5, 0.4356, 0.4394, 0.5, 0.4394, 0.5, 0.5, 0.375, 0.5, 0.5644, 0.3106, 0.5, 0.3106, 0.5, 0.25, 0.625, 0.25, 0.5, 0.4394, 0.5644, 0.4394, 0.625, 0.5, 0.5, 0.5, 0.4356, 0.375, 0.4356, 0.4394, 0.375, 0.5, 0.375, 0.375, 0.5644, 0.375, 0.5644, 0.3106, 0.625, 0.25, 0.625, 0.375, 0.5, 0.375, 0.5644, 0.375, 0.5644, 0.4394, 0.5, 0.4394, 0.4356, 0.375, 0.5, 0.375, 0.5, 0.4394, 0.4356, 0.4394, 0.4356, 0.3106, 0.5, 0.3106, 0.5, 0.375, 0.4356, 0.375, 0.5, 0.3106, 0.5644, 0.3106, 0.5644, 0.375, 0.5, 0.375, 0.5644, 0.4394, 0.5, 0.4394, 0.5, 0.4394, 0.5644, 0.4394, 0.5, 0.4394, 0.4356, 0.4394, 0.4356, 0.4394, 0.5, 0.4394, 0.4356, 0.375, 0.4356, 0.3106, 0.4356, 0.3106, 0.4356, 0.375, 0.4356, 0.4394, 0.4356, 0.375, 0.4356, 0.375, 0.4356, 0.4394])
me_x.materials.append(mat_part_b)
me_x.materials.append(mat_part_a)
me_x.update()

# ---- objects
ob_body = bpy.data.objects.new('Body', me_body)
ob_leg = bpy.data.objects.new('Leg', me_leg)
ob_head = bpy.data.objects.new('Head', me_face)
ob_arm = bpy.data.objects.new('Arm', me_x)

# ---- transforms, parenting, visibility, modifiers, constraints
ob_body.location = (0.0, 0.0, 1.168)
ob_body.scale = (1.56, 1.826, 1.826)
ob_body.color = (0.8, 0.8, 0.8, 1.0)
ob_body.use_mesh_mirror_x = True
ob_body.use_mesh_mirror_y = True
ob_body.use_mesh_mirror_z = True
_m = ob_body.modifiers.new('미러', 'MIRROR')
_m.use_axis = (False, True, False)
_m.use_clip = True
_m = ob_body.modifiers.new('섭디비젼', 'SUBSURF')
_m.levels = 4
ob_leg.parent = ob_body
ob_leg.matrix_parent_inverse = Matrix(((0.6409, -0.0, 0.0, -0.0), (-0.0, 0.5476, -0.0, 0.0), (0.0, -0.0, 0.5476, -0.6395), (-0.0, 0.0, -0.0, 1.0)))
ob_leg.location = (0.0, 0.0, 0.0)
ob_leg.scale = (1.195, 1.0, 1.0)
ob_leg.color = (0.8, 0.8, 0.8, 1.0)
_m = ob_leg.modifiers.new('미러', 'MIRROR')
_m.use_axis = (False, True, False)
_m = ob_leg.modifiers.new('섭디비젼', 'SUBSURF')
_m.levels = 4
ob_head.parent = ob_body
ob_head.matrix_parent_inverse = Matrix(((0.6409, -0.0, 0.0, -0.0), (-0.0, 0.5476, -0.0, 0.0), (0.0, -0.0, 0.5476, -0.6395), (-0.0, 0.0, -0.0, 1.0)))
ob_head.location = (0.0, 0.0, -0.05425)
ob_head.rotation_euler = (-1.629e-07, 0.0, 0.0)
ob_head.scale = (0.8365, 1.0, 1.0)
ob_head.color = (0.8, 0.8, 0.8, 1.0)
_m = ob_head.modifiers.new('섭디비젼', 'SUBSURF')
_m.levels = 4
ob_arm.parent = ob_body
ob_arm.matrix_parent_inverse = Matrix(((0.6409, -0.0, 0.0, -0.0), (-0.0, 0.5476, -0.0, 0.0), (0.0, -0.0, 0.5476, -0.6395), (-0.0, 0.0, -0.0, 1.0)))
ob_arm.location = (0.0, 0.0, 0.0)
_m = ob_arm.modifiers.new('미러', 'MIRROR')
_m.use_axis = (False, True, False)
_m = ob_arm.modifiers.new('섭디비젼', 'SUBSURF')
_m.levels = 4

# ---- collection membership
col_collection.objects.link(ob_body)
col_collection.objects.link(ob_leg)
col_collection.objects.link(ob_head)
col_collection.objects.link(ob_arm)

# ---- scene / render settings (as saved in the file)
scene.frame_start = 1; scene.frame_end = 250; scene.frame_set(17)
scene.render.engine = 'BLENDER_EEVEE_NEXT'
scene.cycles.sampling_pattern = 'TABULATED_SOBOL'
scene.cycles.use_light_tree = False
scene.view_settings.view_transform = 'Filmic'
bpy.context.view_layer.update()

# ---- added for rendering (the .blend has no active camera and no usable light): camera, sun
cam_auto = bpy.data.cameras.new('AutoCamera')
cam_auto.lens = 50.0
cam_auto.sensor_width = 36.0
cam_auto.clip_end = 1000.0
ob_auto_camera = bpy.data.objects.new('AutoCamera', cam_auto)
scene.collection.objects.link(ob_auto_camera)
ob_auto_camera.location = (14.0356, -16.8427, 11.8368)
ob_auto_camera.rotation_euler = (1.09748, -7.21219e-08, 0.694738)
scene.camera = ob_auto_camera
light_auto_sun = bpy.data.lights.new('AutoSun', 'SUN')
light_auto_sun.energy = 3.0
light_auto_sun.angle = 0.0523599
ob_auto_sun = bpy.data.objects.new('AutoSun', light_auto_sun)
scene.collection.objects.link(ob_auto_sun)
ob_auto_sun.rotation_euler = (0.872665, 0.174533, 0.523599)
bpy.context.view_layer.update()
